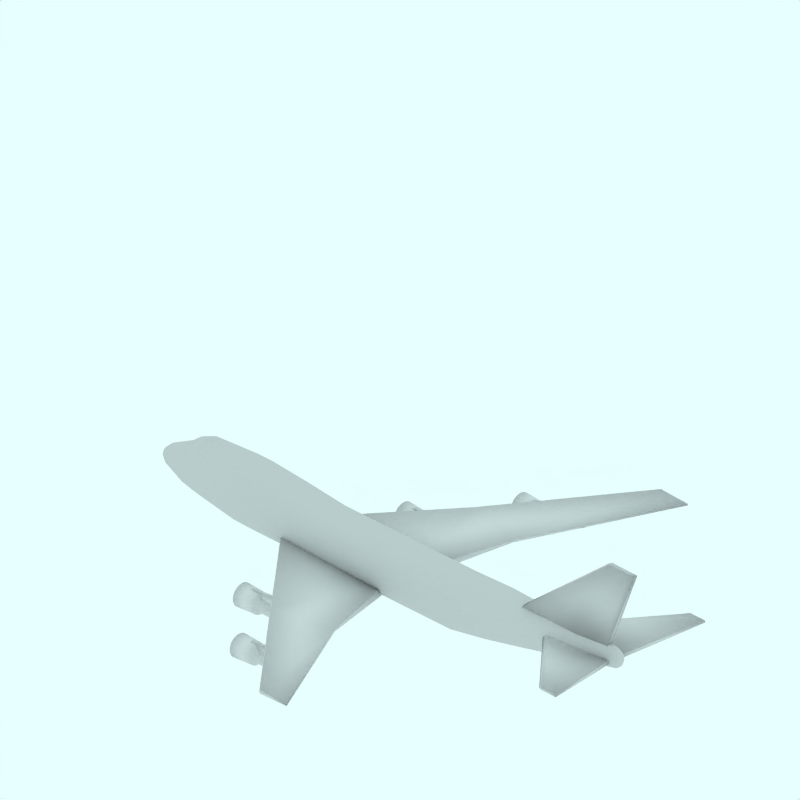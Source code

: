 # Source: Boeing_747_100_BOAC.blend  (saved by Blender 2.49.2; exported with 4.5.12 LTS)
import bpy
from mathutils import Matrix  # noqa: F401  (used for matrix-valued properties, if any)

bpy.ops.wm.read_factory_settings(use_empty=True)
scene = bpy.context.scene
scene.name = 'Scene'

# ---- collections
col_collection_1 = bpy.data.collections.new('Collection 1'); scene.collection.children.link(col_collection_1)
col_collection_2 = bpy.data.collections.new('Collection 2'); scene.collection.children.link(col_collection_2)
col_collection_2.hide_render = True
col_collection_2.hide_viewport = True
col_collection_3 = bpy.data.collections.new('Collection 3'); scene.collection.children.link(col_collection_3)
col_collection_3.hide_render = True
col_collection_3.hide_viewport = True
col_collection_4 = bpy.data.collections.new('Collection 4'); scene.collection.children.link(col_collection_4)
col_collection_4.hide_render = True
col_collection_4.hide_viewport = True

# ---- materials (node trees are filled in below, after node groups)
mat_ali = bpy.data.materials.new('Ali')
mat_ali.alpha_threshold = 0.0
mat_ali.diffuse_color = (0.85, 0.85, 0.85, 1.0)
mat_ali.roughness = 0.5
mat_ali.line_color = (0.0, 0.0, 0.0, 1.0)
mat_texface = bpy.data.materials.new('TexFace')
mat_texface.alpha_threshold = 0.0
mat_texface.roughness = 0.5
mat_texface.line_color = (0.0, 0.0, 0.0, 1.0)
mat_transparent = bpy.data.materials.new('Transparent')
mat_transparent.alpha_threshold = 0.0
mat_transparent.preview_render_type = 'FLAT'
mat_transparent.roughness = 0.5

# ---- material node trees

# ---- world
world_world = bpy.data.worlds.new('World'); scene.world = world_world
world_world.color = (0.9059, 1.0, 1.0)
world_world.use_sun_shadow = False
world_world.sun_shadow_jitter_overblur = 0.0
world_world.cycles.sampling_method = 'MANUAL'
world_world.cycles.sample_map_resolution = 256

# ---- cameras
cam_camera_001 = bpy.data.cameras.new('Camera.001')
cam_camera_001.type = 'ORTHO'
cam_camera_001.passepartout_alpha = 0.2
cam_camera_001.clip_end = 100.0
cam_camera_001.lens = 35.0
cam_camera_001.ortho_scale = 12.0
cam_camera_001.display_size = 5.91
cam_camera_001.show_passepartout = False
cam_camera_001.show_safe_areas = True
cam_camera_001.dof.focus_distance = 0.0
cam_camera_001.dof.aperture_fstop = 128.0

# ---- lights
light_lamp = bpy.data.lights.new('Lamp', 'SUN')
light_lamp.transmission_factor = 0.0
light_lamp.angle = 1.571
light_lamp.energy = 0.028
light_lamp.shadow_buffer_clip_start = 0.5
light_lamp.shadow_soft_size = 1.0
light_lamp.shadow_cascade_max_distance = 1000.0
light_lamp.cycles.use_multiple_importance_sampling = False

# ---- meshes
me_cube_004 = bpy.data.meshes.new('Cube.004')
me_cube_004.from_pydata([(0.9529, 3.01, 0.3991), (-0.3163, 3.01, 0.2224), (0.9529, 3.01, 0.4663), (-0.3163, 3.01, 0.3983), (0.9529, 2.951, 0.3991), (-0.3163, 2.951, 0.2224), (0.9529, 2.951, 0.4663), (-0.3163, 2.951, 0.3983), (0.4198, 3.01, 0.2224), (0.4198, 3.01, 0.4663), (0.4198, 2.951, 0.2224), (0.4198, 2.951, 0.4663)], [], [(4, 0, 2, 6), (7, 3, 1, 5), (0, 8, 9, 2), (8, 1, 3, 9), (8, 0, 4, 10), (10, 5, 1, 8), (7, 11, 9, 3), (11, 6, 2, 9)])
me_cube_004.polygons.foreach_set('use_smooth', [True] * 8)
me_cube_004.materials.append(mat_ali)
me_cube_004.use_remesh_preserve_volume = False
me_cube_004.use_remesh_preserve_attributes = False
me_cube_004.use_mirror_vertex_groups = False
me_cube_004.update()
me_cube_003 = bpy.data.meshes.new('Cube.003')
me_cube_003.from_pydata([(-0.3045, 1.743, 0.27), (-1.574, 1.743, 0.09332), (-0.3045, 1.743, 0.3372), (-1.574, 1.743, 0.2692), (-0.3045, 1.684, 0.27), (-1.574, 1.684, 0.09332), (-0.3045, 1.684, 0.3372), (-1.574, 1.684, 0.2692), (-0.8375, 1.743, 0.09332), (-0.8375, 1.743, 0.3372), (-0.8375, 1.684, 0.09332), (-0.8375, 1.684, 0.3372)], [], [(4, 0, 2, 6), (7, 3, 1, 5), (0, 8, 9, 2), (8, 1, 3, 9), (8, 0, 4, 10), (10, 5, 1, 8), (7, 11, 9, 3), (11, 6, 2, 9)])
me_cube_003.polygons.foreach_set('use_smooth', [True] * 8)
me_cube_003.materials.append(mat_ali)
me_cube_003.use_remesh_preserve_volume = False
me_cube_003.use_remesh_preserve_attributes = False
me_cube_003.use_mirror_vertex_groups = False
me_cube_003.update()
me_cylinder_002 = bpy.data.meshes.new('Cylinder.002')
me_cylinder_002.from_pydata([(-0.1268, 3.086, -0.4307), (-0.1089, 3.065, -0.4307), (-0.0956, 3.04, -0.4307), (-0.08741, 3.013, -0.4307), (-0.08464, 2.985, -0.4307), (-0.08741, 2.956, -0.4307), (-0.0956, 2.929, -0.4307), (-0.1089, 2.905, -0.4307), (-0.1268, 2.883, -0.4307), (-0.1486, 2.865, -0.4307), (-0.1735, 2.852, -0.4307), (-0.2005, 2.843, -0.4307), (-0.2286, 2.841, -0.4307), (-0.2567, 2.843, -0.4307), (-0.2837, 2.852, -0.4307), (-0.3086, 2.865, -0.4307), (-0.3305, 2.883, -0.4307), (-0.3484, 2.905, -0.4307), (-0.3617, 2.929, -0.4307), (-0.3699, 2.956, -0.4307), (-0.3726, 2.985, -0.4307), (-0.3699, 3.013, -0.4307), (-0.3617, 3.04, -0.4307), (-0.3484, 3.065, -0.4307), (-0.3305, 3.086, -0.4307), (-0.3086, 3.104, -0.4307), (-0.2837, 3.118, -0.4307), (-0.2567, 3.126, -0.4307), (-0.2286, 3.129, -0.4307), (-0.2005, 3.126, -0.4307), (-0.1735, 3.118, -0.4307), (-0.1486, 3.104, -0.4307), (-0.124, 3.055, 0.3995), (-0.1115, 3.04, 0.3995), (-0.1023, 3.023, 0.3995), (-0.09659, 3.004, 0.3995), (-0.09467, 2.985, 0.3995), (-0.09659, 2.965, 0.3995), (-0.1023, 2.946, 0.3995), (-0.1115, 2.929, 0.3995), (-0.124, 2.914, 0.3995), (-0.1391, 2.901, 0.3995), (-0.1564, 2.892, 0.3995), (-0.1752, 2.887, 0.3995), (-0.1947, 2.885, 0.3995), (-0.2142, 2.887, 0.3995), (-0.2329, 2.892, 0.3995), (-0.2502, 2.901, 0.3995), (-0.2654, 2.914, 0.3995), (-0.2778, 2.929, 0.3995), (-0.2871, 2.946, 0.3995), (-0.2927, 2.965, 0.3995), (-0.2947, 2.985, 0.3995), (-0.2927, 3.004, 0.3995), (-0.2871, 3.023, 0.3995), (-0.2778, 3.04, 0.3995), (-0.2654, 3.055, 0.3995), (-0.2502, 3.068, 0.3995), (-0.2329, 3.077, 0.3995), (-0.2142, 3.083, 0.3995), (-0.1947, 3.085, 0.3995), (-0.1752, 3.083, 0.3995), (-0.1564, 3.077, 0.3995), (-0.1391, 3.068, 0.3995), (-0.1947, 2.985, 0.5693), (-0.07898, 3.085, -0.03568), (-0.1014, 3.112, -0.03568), (-0.06234, 3.053, -0.03568), (-0.0521, 3.02, -0.03568), (-0.04864, 2.985, -0.03568), (-0.0521, 2.949, -0.03568), (-0.06234, 2.916, -0.03568), (-0.07898, 2.885, -0.03568), (-0.1014, 2.857, -0.03568), (-0.1286, 2.835, -0.03568), (-0.1598, 2.818, -0.03568), (-0.1935, 2.808, -0.03568), (-0.2286, 2.805, -0.03568), (-0.2638, 2.808, -0.03568), (-0.2975, 2.818, -0.03568), (-0.3286, 2.835, -0.03568), (-0.3559, 2.857, -0.03568), (-0.3783, 2.885, -0.03568), (-0.3949, 2.916, -0.03568), (-0.4052, 2.949, -0.03568), (-0.4086, 2.985, -0.03568), (-0.4052, 3.02, -0.03568), (-0.3949, 3.053, -0.03568), (-0.3783, 3.085, -0.03568), (-0.3559, 3.112, -0.03568), (-0.3286, 3.134, -0.03568), (-0.2975, 3.151, -0.03568), (-0.2638, 3.161, -0.03568), (-0.2286, 3.165, -0.03568), (-0.1935, 3.161, -0.03568), (-0.1598, 3.151, -0.03568), (-0.1286, 3.134, -0.03568), (-0.1221, 3.051, 0.009697), (-0.137, 3.069, 0.009697), (-0.111, 3.031, 0.009697), (-0.1042, 3.008, 0.009697), (-0.1018, 2.985, 0.009697), (-0.1042, 2.961, 0.009697), (-0.111, 2.939, 0.009697), (-0.1221, 2.918, 0.009697), (-0.137, 2.9, 0.009697), (-0.1552, 2.885, 0.009697), (-0.1759, 2.874, 0.009697), (-0.1984, 2.867, 0.009697), (-0.2218, 2.865, 0.009697), (-0.2453, 2.867, 0.009697), (-0.2678, 2.874, 0.009697), (-0.2885, 2.885, 0.009697), (-0.3067, 2.9, 0.009697), (-0.3216, 2.918, 0.009697), (-0.3327, 2.939, 0.009697), (-0.3395, 2.961, 0.009697), (-0.3418, 2.985, 0.009697), (-0.3395, 3.008, 0.009697), (-0.3327, 3.031, 0.009697), (-0.3216, 3.051, 0.009697), (-0.3067, 3.069, 0.009697), (-0.2885, 3.084, 0.009697), (-0.2678, 3.095, 0.009697), (-0.2453, 3.102, 0.009697), (-0.2218, 3.105, 0.009697), (-0.1984, 3.102, 0.009697), (-0.1759, 3.095, 0.009697), (-0.1552, 3.084, 0.009697), (-0.06251, 3.096, -0.4267), (-0.08736, 3.126, -0.4267), (-0.04405, 3.061, -0.4267), (-0.03268, 3.024, -0.4267), (-0.02884, 2.985, -0.4267), (-0.03268, 2.946, -0.4267), (-0.04405, 2.908, -0.4267), (-0.06251, 2.874, -0.4267), (-0.08736, 2.843, -0.4267), (-0.1176, 2.818, -0.4267), (-0.1522, 2.8, -0.4267), (-0.1897, 2.789, -0.4267), (-0.2286, 2.785, -0.4267), (-0.2676, 2.789, -0.4267), (-0.3051, 2.8, -0.4267), (-0.3396, 2.818, -0.4267), (-0.3699, 2.843, -0.4267), (-0.3948, 2.874, -0.4267), (-0.4132, 2.908, -0.4267), (-0.4246, 2.946, -0.4267), (-0.4284, 2.985, -0.4267), (-0.4246, 3.024, -0.4267), (-0.4132, 3.061, -0.4267), (-0.3948, 3.096, -0.4267), (-0.3699, 3.126, -0.4267), (-0.3396, 3.151, -0.4267), (-0.3051, 3.169, -0.4267), (-0.2676, 3.181, -0.4267), (-0.2286, 3.184, -0.4267), (-0.1897, 3.181, -0.4267), (-0.1522, 3.169, -0.4267), (-0.1176, 3.151, -0.4267), (-0.2286, 2.985, -0.3868), (-0.1486, 3.104, -0.3868), (-0.1735, 3.118, -0.3868), (-0.2005, 3.126, -0.3868), (-0.2286, 3.129, -0.3868), (-0.2567, 3.126, -0.3868), (-0.2837, 3.118, -0.3868), (-0.3086, 3.104, -0.3868), (-0.3305, 3.086, -0.3868), (-0.3484, 3.065, -0.3868), (-0.3617, 3.04, -0.3868), (-0.3699, 3.013, -0.3868), (-0.3726, 2.985, -0.3868), (-0.3699, 2.956, -0.3868), (-0.3617, 2.929, -0.3868), (-0.3484, 2.905, -0.3868), (-0.3305, 2.883, -0.3868), (-0.3086, 2.865, -0.3868), (-0.2837, 2.852, -0.3868), (-0.2567, 2.843, -0.3868), (-0.2286, 2.841, -0.3868), (-0.2005, 2.843, -0.3868), (-0.1735, 2.852, -0.3868), (-0.1486, 2.865, -0.3868), (-0.1268, 2.883, -0.3868), (-0.1089, 2.905, -0.3868), (-0.0956, 2.929, -0.3868), (-0.08741, 2.956, -0.3868), (-0.08464, 2.985, -0.3868), (-0.08741, 3.013, -0.3868), (-0.0956, 3.04, -0.3868), (-0.1089, 3.065, -0.3868), (-0.1268, 3.086, -0.3868)], [], [(64, 33, 32), (64, 34, 33), (64, 35, 34), (64, 36, 35), (64, 37, 36), (64, 38, 37), (64, 39, 38), (64, 40, 39), (64, 41, 40), (64, 42, 41), (64, 43, 42), (64, 44, 43), (64, 45, 44), (64, 46, 45), (64, 47, 46), (64, 48, 47), (64, 49, 48), (64, 50, 49), (64, 51, 50), (64, 52, 51), (64, 53, 52), (64, 54, 53), (64, 55, 54), (64, 56, 55), (64, 57, 56), (64, 58, 57), (64, 59, 58), (64, 60, 59), (64, 61, 60), (64, 62, 61), (64, 63, 62), (64, 32, 63), (66, 98, 97, 65), (98, 32, 33, 97), (65, 97, 99, 67), (97, 33, 34, 99), (67, 99, 100, 68), (99, 34, 35, 100), (68, 100, 101, 69), (100, 35, 36, 101), (69, 101, 102, 70), (101, 36, 37, 102), (70, 102, 103, 71), (102, 37, 38, 103), (71, 103, 104, 72), (103, 38, 39, 104), (72, 104, 105, 73), (104, 39, 40, 105), (73, 105, 106, 74), (105, 40, 41, 106), (74, 106, 107, 75), (106, 41, 42, 107), (75, 107, 108, 76), (107, 42, 43, 108), (76, 108, 109, 77), (108, 43, 44, 109), (77, 109, 110, 78), (109, 44, 45, 110), (78, 110, 111, 79), (110, 45, 46, 111), (79, 111, 112, 80), (111, 46, 47, 112), (80, 112, 113, 81), (112, 47, 48, 113), (81, 113, 114, 82), (113, 48, 49, 114), (82, 114, 115, 83), (114, 49, 50, 115), (83, 115, 116, 84), (115, 50, 51, 116), (84, 116, 117, 85), (116, 51, 52, 117), (85, 117, 118, 86), (117, 52, 53, 118), (86, 118, 119, 87), (118, 53, 54, 119), (87, 119, 120, 88), (119, 54, 55, 120), (88, 120, 121, 89), (120, 55, 56, 121), (89, 121, 122, 90), (121, 56, 57, 122), (90, 122, 123, 91), (122, 57, 58, 123), (91, 123, 124, 92), (123, 58, 59, 124), (92, 124, 125, 93), (124, 59, 60, 125), (93, 125, 126, 94), (125, 60, 61, 126), (94, 126, 127, 95), (126, 61, 62, 127), (95, 127, 128, 96), (127, 62, 63, 128), (32, 98, 128, 63), (98, 66, 96, 128), (0, 130, 129, 1), (130, 66, 65, 129), (1, 129, 131, 2), (129, 65, 67, 131), (2, 131, 132, 3), (131, 67, 68, 132), (3, 132, 133, 4), (132, 68, 69, 133), (4, 133, 134, 5), (133, 69, 70, 134), (5, 134, 135, 6), (134, 70, 71, 135), (6, 135, 136, 7), (135, 71, 72, 136), (7, 136, 137, 8), (136, 72, 73, 137), (8, 137, 138, 9), (137, 73, 74, 138), (9, 138, 139, 10), (138, 74, 75, 139), (10, 139, 140, 11), (139, 75, 76, 140), (11, 140, 141, 12), (140, 76, 77, 141), (12, 141, 142, 13), (141, 77, 78, 142), (13, 142, 143, 14), (142, 78, 79, 143), (14, 143, 144, 15), (143, 79, 80, 144), (15, 144, 145, 16), (144, 80, 81, 145), (16, 145, 146, 17), (145, 81, 82, 146), (17, 146, 147, 18), (146, 82, 83, 147), (18, 147, 148, 19), (147, 83, 84, 148), (19, 148, 149, 20), (148, 84, 85, 149), (20, 149, 150, 21), (149, 85, 86, 150), (21, 150, 151, 22), (150, 86, 87, 151), (22, 151, 152, 23), (151, 87, 88, 152), (23, 152, 153, 24), (152, 88, 89, 153), (24, 153, 154, 25), (153, 89, 90, 154), (25, 154, 155, 26), (154, 90, 91, 155), (26, 155, 156, 27), (155, 91, 92, 156), (27, 156, 157, 28), (156, 92, 93, 157), (28, 157, 158, 29), (157, 93, 94, 158), (29, 158, 159, 30), (158, 94, 95, 159), (30, 159, 160, 31), (159, 95, 96, 160), (66, 130, 160, 96), (130, 0, 31, 160), (31, 0, 193, 162), (30, 31, 162, 163), (29, 30, 163, 164), (28, 29, 164, 165), (27, 28, 165, 166), (26, 27, 166, 167), (25, 26, 167, 168), (24, 25, 168, 169), (23, 24, 169, 170), (22, 23, 170, 171), (21, 22, 171, 172), (20, 21, 172, 173), (19, 20, 173, 174), (18, 19, 174, 175), (17, 18, 175, 176), (16, 17, 176, 177), (15, 16, 177, 178), (14, 15, 178, 179), (13, 14, 179, 180), (12, 13, 180, 181), (11, 12, 181, 182), (10, 11, 182, 183), (9, 10, 183, 184), (8, 9, 184, 185), (7, 8, 185, 186), (6, 7, 186, 187), (5, 6, 187, 188), (4, 5, 188, 189), (3, 4, 189, 190), (2, 3, 190, 191), (1, 2, 191, 192), (0, 1, 192, 193), (161, 193, 192), (161, 192, 191), (161, 191, 190), (161, 190, 189), (161, 189, 188), (161, 188, 187), (161, 187, 186), (161, 186, 185), (161, 185, 184), (161, 184, 183), (161, 183, 182), (161, 182, 181), (161, 181, 180), (161, 180, 179), (161, 179, 178), (161, 178, 177), (161, 177, 176), (161, 176, 175), (161, 175, 174), (161, 174, 173), (161, 173, 172), (161, 172, 171), (161, 171, 170), (161, 170, 169), (161, 169, 168), (161, 168, 167), (161, 167, 166), (161, 166, 165), (161, 165, 164), (161, 164, 163), (161, 163, 162), (162, 193, 161)])
me_cylinder_002.polygons.foreach_set('use_smooth', [True] * 224)
me_cylinder_002.materials.append(mat_ali)
me_cylinder_002.use_remesh_preserve_volume = False
me_cylinder_002.use_remesh_preserve_attributes = False
me_cylinder_002.use_mirror_vertex_groups = False
me_cylinder_002.update()
me_cylinder_001 = bpy.data.meshes.new('Cylinder.001')
me_cylinder_001.from_pydata([(0.007524, 1.816, -1.636), (0.02543, 1.794, -1.636), (0.03874, 1.769, -1.636), (0.04693, 1.742, -1.636), (0.0497, 1.714, -1.636), (0.04693, 1.686, -1.636), (0.03874, 1.659, -1.636), (0.02543, 1.634, -1.636), (0.007524, 1.612, -1.636), (-0.0143, 1.594, -1.636), (-0.03919, 1.581, -1.636), (-0.06621, 1.573, -1.636), (-0.0943, 1.57, -1.636), (-0.1224, 1.573, -1.636), (-0.1494, 1.581, -1.636), (-0.1743, 1.594, -1.636), (-0.1961, 1.612, -1.636), (-0.214, 1.634, -1.636), (-0.2273, 1.659, -1.636), (-0.2355, 1.686, -1.636), (-0.2383, 1.714, -1.636), (-0.2355, 1.742, -1.636), (-0.2273, 1.769, -1.636), (-0.214, 1.794, -1.636), (-0.1961, 1.816, -1.636), (-0.1743, 1.834, -1.636), (-0.1494, 1.847, -1.636), (-0.1224, 1.855, -1.636), (-0.0943, 1.858, -1.636), (-0.06621, 1.855, -1.636), (-0.03919, 1.847, -1.636), (-0.0143, 1.834, -1.636), (0.01038, 1.785, -0.806), (0.02282, 1.769, -0.806), (0.03206, 1.752, -0.806), (0.03775, 1.733, -0.806), (0.03967, 1.714, -0.806), (0.03775, 1.694, -0.806), (0.03206, 1.676, -0.806), (0.02282, 1.658, -0.806), (0.01038, 1.643, -0.806), (-0.004769, 1.631, -0.806), (-0.02206, 1.621, -0.806), (-0.04082, 1.616, -0.806), (-0.06033, 1.614, -0.806), (-0.07984, 1.616, -0.806), (-0.09859, 1.621, -0.806), (-0.1159, 1.631, -0.806), (-0.131, 1.643, -0.806), (-0.1435, 1.658, -0.806), (-0.1527, 1.676, -0.806), (-0.1584, 1.694, -0.806), (-0.1603, 1.714, -0.806), (-0.1584, 1.733, -0.806), (-0.1527, 1.752, -0.806), (-0.1435, 1.769, -0.806), (-0.131, 1.785, -0.806), (-0.1159, 1.797, -0.806), (-0.0986, 1.806, -0.806), (-0.07984, 1.812, -0.806), (-0.06033, 1.814, -0.806), (-0.04082, 1.812, -0.806), (-0.02206, 1.806, -0.806), (-0.00477, 1.797, -0.806), (-0.06033, 1.714, -0.6362), (0.05537, 1.814, -1.241), (0.03298, 1.841, -1.241), (0.072, 1.783, -1.241), (0.08224, 1.749, -1.241), (0.0857, 1.714, -1.241), (0.08224, 1.679, -1.241), (0.072, 1.645, -1.241), (0.05536, 1.614, -1.241), (0.03298, 1.587, -1.241), (0.005703, 1.564, -1.241), (-0.02542, 1.548, -1.241), (-0.05918, 1.537, -1.241), (-0.0943, 1.534, -1.241), (-0.1294, 1.537, -1.241), (-0.1632, 1.548, -1.241), (-0.1943, 1.564, -1.241), (-0.2216, 1.587, -1.241), (-0.244, 1.614, -1.241), (-0.2606, 1.645, -1.241), (-0.2708, 1.679, -1.241), (-0.2743, 1.714, -1.241), (-0.2708, 1.749, -1.241), (-0.2606, 1.783, -1.241), (-0.244, 1.814, -1.241), (-0.2216, 1.841, -1.241), (-0.1943, 1.864, -1.241), (-0.1632, 1.88, -1.241), (-0.1294, 1.89, -1.241), (-0.0943, 1.894, -1.241), (-0.05918, 1.89, -1.241), (-0.02542, 1.88, -1.241), (0.005703, 1.864, -1.241), (0.01227, 1.781, -1.196), (-0.002652, 1.799, -1.196), (0.02336, 1.76, -1.196), (0.03019, 1.737, -1.196), (0.0325, 1.714, -1.196), (0.03019, 1.69, -1.196), (0.02336, 1.668, -1.196), (0.01227, 1.647, -1.196), (-0.002652, 1.629, -1.196), (-0.02084, 1.614, -1.196), (-0.04158, 1.603, -1.196), (-0.06409, 1.596, -1.196), (-0.0875, 1.594, -1.196), (-0.1109, 1.596, -1.196), (-0.1334, 1.603, -1.196), (-0.1542, 1.614, -1.196), (-0.1724, 1.629, -1.196), (-0.1873, 1.647, -1.196), (-0.1984, 1.668, -1.196), (-0.2052, 1.69, -1.196), (-0.2075, 1.714, -1.196), (-0.2052, 1.737, -1.196), (-0.1984, 1.76, -1.196), (-0.1873, 1.781, -1.196), (-0.1724, 1.799, -1.196), (-0.1542, 1.814, -1.196), (-0.1334, 1.825, -1.196), (-0.1109, 1.832, -1.196), (-0.08751, 1.834, -1.196), (-0.06409, 1.832, -1.196), (-0.04158, 1.825, -1.196), (-0.02084, 1.814, -1.196), (0.07183, 1.825, -1.632), (0.04698, 1.855, -1.632), (0.09029, 1.79, -1.632), (0.1017, 1.753, -1.632), (0.1055, 1.714, -1.632), (0.1017, 1.675, -1.632), (0.09029, 1.637, -1.632), (0.07183, 1.603, -1.632), (0.04698, 1.573, -1.632), (0.0167, 1.548, -1.632), (-0.01784, 1.529, -1.632), (-0.05532, 1.518, -1.632), (-0.0943, 1.514, -1.632), (-0.1333, 1.518, -1.632), (-0.1708, 1.529, -1.632), (-0.2053, 1.548, -1.632), (-0.2356, 1.573, -1.632), (-0.2604, 1.603, -1.632), (-0.2789, 1.637, -1.632), (-0.2903, 1.675, -1.632), (-0.2941, 1.714, -1.632), (-0.2903, 1.753, -1.632), (-0.2789, 1.79, -1.632), (-0.2604, 1.825, -1.632), (-0.2356, 1.855, -1.632), (-0.2053, 1.88, -1.632), (-0.1708, 1.898, -1.632), (-0.1333, 1.91, -1.632), (-0.0943, 1.914, -1.632), (-0.05532, 1.91, -1.632), (-0.01784, 1.898, -1.632), (0.0167, 1.88, -1.632), (-0.0943, 1.714, -1.592), (-0.0143, 1.834, -1.592), (-0.03919, 1.847, -1.592), (-0.06621, 1.855, -1.592), (-0.0943, 1.858, -1.592), (-0.1224, 1.855, -1.592), (-0.1494, 1.847, -1.592), (-0.1743, 1.834, -1.592), (-0.1961, 1.816, -1.592), (-0.214, 1.794, -1.592), (-0.2273, 1.769, -1.592), (-0.2355, 1.742, -1.592), (-0.2383, 1.714, -1.592), (-0.2355, 1.686, -1.592), (-0.2273, 1.659, -1.592), (-0.214, 1.634, -1.592), (-0.1961, 1.612, -1.592), (-0.1743, 1.594, -1.592), (-0.1494, 1.581, -1.592), (-0.1224, 1.573, -1.592), (-0.0943, 1.57, -1.592), (-0.06621, 1.573, -1.592), (-0.03919, 1.581, -1.592), (-0.0143, 1.594, -1.592), (0.007524, 1.612, -1.592), (0.02543, 1.634, -1.592), (0.03874, 1.659, -1.592), (0.04693, 1.686, -1.592), (0.0497, 1.714, -1.592), (0.04693, 1.742, -1.592), (0.03874, 1.769, -1.592), (0.02543, 1.794, -1.592), (0.007524, 1.816, -1.592)], [], [(64, 33, 32), (64, 34, 33), (64, 35, 34), (64, 36, 35), (64, 37, 36), (64, 38, 37), (64, 39, 38), (64, 40, 39), (64, 41, 40), (64, 42, 41), (64, 43, 42), (64, 44, 43), (64, 45, 44), (64, 46, 45), (64, 47, 46), (64, 48, 47), (64, 49, 48), (64, 50, 49), (64, 51, 50), (64, 52, 51), (64, 53, 52), (64, 54, 53), (64, 55, 54), (64, 56, 55), (64, 57, 56), (64, 58, 57), (64, 59, 58), (64, 60, 59), (64, 61, 60), (64, 62, 61), (64, 63, 62), (64, 32, 63), (66, 98, 97, 65), (98, 32, 33, 97), (65, 97, 99, 67), (97, 33, 34, 99), (67, 99, 100, 68), (99, 34, 35, 100), (68, 100, 101, 69), (100, 35, 36, 101), (69, 101, 102, 70), (101, 36, 37, 102), (70, 102, 103, 71), (102, 37, 38, 103), (71, 103, 104, 72), (103, 38, 39, 104), (72, 104, 105, 73), (104, 39, 40, 105), (73, 105, 106, 74), (105, 40, 41, 106), (74, 106, 107, 75), (106, 41, 42, 107), (75, 107, 108, 76), (107, 42, 43, 108), (76, 108, 109, 77), (108, 43, 44, 109), (77, 109, 110, 78), (109, 44, 45, 110), (78, 110, 111, 79), (110, 45, 46, 111), (79, 111, 112, 80), (111, 46, 47, 112), (80, 112, 113, 81), (112, 47, 48, 113), (81, 113, 114, 82), (113, 48, 49, 114), (82, 114, 115, 83), (114, 49, 50, 115), (83, 115, 116, 84), (115, 50, 51, 116), (84, 116, 117, 85), (116, 51, 52, 117), (85, 117, 118, 86), (117, 52, 53, 118), (86, 118, 119, 87), (118, 53, 54, 119), (87, 119, 120, 88), (119, 54, 55, 120), (88, 120, 121, 89), (120, 55, 56, 121), (89, 121, 122, 90), (121, 56, 57, 122), (90, 122, 123, 91), (122, 57, 58, 123), (91, 123, 124, 92), (123, 58, 59, 124), (92, 124, 125, 93), (124, 59, 60, 125), (93, 125, 126, 94), (125, 60, 61, 126), (94, 126, 127, 95), (126, 61, 62, 127), (95, 127, 128, 96), (127, 62, 63, 128), (32, 98, 128, 63), (98, 66, 96, 128), (0, 130, 129, 1), (130, 66, 65, 129), (1, 129, 131, 2), (129, 65, 67, 131), (2, 131, 132, 3), (131, 67, 68, 132), (3, 132, 133, 4), (132, 68, 69, 133), (4, 133, 134, 5), (133, 69, 70, 134), (5, 134, 135, 6), (134, 70, 71, 135), (6, 135, 136, 7), (135, 71, 72, 136), (7, 136, 137, 8), (136, 72, 73, 137), (8, 137, 138, 9), (137, 73, 74, 138), (9, 138, 139, 10), (138, 74, 75, 139), (10, 139, 140, 11), (139, 75, 76, 140), (11, 140, 141, 12), (140, 76, 77, 141), (12, 141, 142, 13), (141, 77, 78, 142), (13, 142, 143, 14), (142, 78, 79, 143), (14, 143, 144, 15), (143, 79, 80, 144), (15, 144, 145, 16), (144, 80, 81, 145), (16, 145, 146, 17), (145, 81, 82, 146), (17, 146, 147, 18), (146, 82, 83, 147), (18, 147, 148, 19), (147, 83, 84, 148), (19, 148, 149, 20), (148, 84, 85, 149), (20, 149, 150, 21), (149, 85, 86, 150), (21, 150, 151, 22), (150, 86, 87, 151), (22, 151, 152, 23), (151, 87, 88, 152), (23, 152, 153, 24), (152, 88, 89, 153), (24, 153, 154, 25), (153, 89, 90, 154), (25, 154, 155, 26), (154, 90, 91, 155), (26, 155, 156, 27), (155, 91, 92, 156), (27, 156, 157, 28), (156, 92, 93, 157), (28, 157, 158, 29), (157, 93, 94, 158), (29, 158, 159, 30), (158, 94, 95, 159), (30, 159, 160, 31), (159, 95, 96, 160), (66, 130, 160, 96), (130, 0, 31, 160), (31, 0, 193, 162), (30, 31, 162, 163), (29, 30, 163, 164), (28, 29, 164, 165), (27, 28, 165, 166), (26, 27, 166, 167), (25, 26, 167, 168), (24, 25, 168, 169), (23, 24, 169, 170), (22, 23, 170, 171), (21, 22, 171, 172), (20, 21, 172, 173), (19, 20, 173, 174), (18, 19, 174, 175), (17, 18, 175, 176), (16, 17, 176, 177), (15, 16, 177, 178), (14, 15, 178, 179), (13, 14, 179, 180), (12, 13, 180, 181), (11, 12, 181, 182), (10, 11, 182, 183), (9, 10, 183, 184), (8, 9, 184, 185), (7, 8, 185, 186), (6, 7, 186, 187), (5, 6, 187, 188), (4, 5, 188, 189), (3, 4, 189, 190), (2, 3, 190, 191), (1, 2, 191, 192), (0, 1, 192, 193), (161, 193, 192), (161, 192, 191), (161, 191, 190), (161, 190, 189), (161, 189, 188), (161, 188, 187), (161, 187, 186), (161, 186, 185), (161, 185, 184), (161, 184, 183), (161, 183, 182), (161, 182, 181), (161, 181, 180), (161, 180, 179), (161, 179, 178), (161, 178, 177), (161, 177, 176), (161, 176, 175), (161, 175, 174), (161, 174, 173), (161, 173, 172), (161, 172, 171), (161, 171, 170), (161, 170, 169), (161, 169, 168), (161, 168, 167), (161, 167, 166), (161, 166, 165), (161, 165, 164), (161, 164, 163), (161, 163, 162), (162, 193, 161)])
me_cylinder_001.polygons.foreach_set('use_smooth', [True] * 224)
me_cylinder_001.materials.append(mat_ali)
me_cylinder_001.use_remesh_preserve_volume = False
me_cylinder_001.use_remesh_preserve_attributes = False
me_cylinder_001.use_mirror_vertex_groups = False
me_cylinder_001.update()
me_cube_002 = bpy.data.meshes.new('Cube.002')
me_cube_002.from_pydata([(4.414, 0.05003, 0.9217), (2.604, 0.1172, 0.9217), (5.001, 0.03083, 2.416), (4.465, 0.04043, 2.416), (4.414, -2.98e-08, 0.9217), (2.576, 2.682e-07, 0.9217), (5.001, -5.662e-07, 2.416), (4.438, 1.788e-07, 2.416), (3.789, 0.1109, 0.9217), (4.81, 0.0341, 2.416), (3.789, 7.153e-08, 0.9217), (4.81, -3.129e-07, 2.416)], [], [(4, 0, 2, 6), (7, 3, 1, 5), (0, 8, 9, 2), (8, 1, 3, 9), (8, 0, 4, 10), (10, 5, 1, 8), (7, 11, 9, 3), (11, 6, 2, 9)])
me_cube_002.polygons.foreach_set('use_smooth', [True] * 8)
_uv = me_cube_002.uv_layers.new(name='UVTex')
_uv.uv.foreach_set('vector', [0.7577, 0.0, 0.7577, 0.0, 1.0, 1.0, 1.0, 1.0, 0.7678, 1.0, 0.7789, 1.0, 0.01118, 7.98e-08, 0.0, 7.98e-08, 0.7577, 0.0, 0.5001, 3.99e-08, 0.921, 1.0, 1.0, 1.0, 0.5001, 3.99e-08, 0.01118, 7.98e-08, 0.7789, 1.0, 0.921, 1.0, 0.5001, 3.99e-08, 0.7577, 0.0, 0.7577, 0.0, 0.5001, 3.99e-08, 0.5001, 3.99e-08, 0.0, 7.98e-08, 0.01118, 7.98e-08, 0.5001, 3.99e-08, 0.7678, 1.0, 0.921, 1.0, 0.921, 1.0, 0.7789, 1.0, 0.921, 1.0, 1.0, 1.0, 1.0, 1.0, 0.921, 1.0])
me_cube_002.materials.append(mat_texface)
me_cube_002.use_remesh_preserve_volume = False
me_cube_002.use_remesh_preserve_attributes = False
me_cube_002.use_mirror_vertex_groups = False
me_cube_002.update()
me_cube_001 = bpy.data.meshes.new('Cube.001')
me_cube_001.from_pydata([(4.887, 1.584, 0.9275), (4.493, 0.05005, 0.719), (3.131, 0.05005, 0.6861), (4.577, 1.584, 0.9275), (4.887, 1.584, 0.9616), (4.493, 0.05005, 0.7861), (3.131, 0.05005, 0.808), (4.577, 1.584, 0.9616), (4.493, 0.05005, 0.7489), (4.887, 1.584, 0.9451), (3.09, 0.05005, 0.7489), (4.536, 1.584, 0.9451)], [], [(0, 1, 2, 3), (4, 7, 6, 5), (0, 9, 8, 1), (9, 4, 5, 8), (1, 8, 10, 2), (8, 5, 6, 10), (2, 10, 11, 3), (10, 6, 7, 11), (4, 9, 11, 7), (9, 0, 3, 11)])
me_cube_001.polygons.foreach_set('use_smooth', [True] * 10)
me_cube_001.materials.append(mat_ali)
me_cube_001.use_remesh_preserve_volume = False
me_cube_001.use_remesh_preserve_attributes = False
me_cube_001.use_mirror_vertex_groups = False
me_cube_001.update()
me_cube = bpy.data.meshes.new('Cube')
me_cube.from_pydata([(1.848, 4.254, 0.6228), (-0.1198, 0.1706, 0.1309), (-2.326, 0.1706, 0.06081), (1.281, 4.254, 0.6111), (1.848, 4.254, 0.6503), (-0.1198, 0.1706, 0.2886), (-2.326, 0.1706, 0.3742), (1.281, 4.254, 0.6738), (0.5066, 1.893, 0.4012), (-0.5762, 2.166, 0.3895), (0.5066, 1.893, 0.4382), (-0.5762, 2.166, 0.4556), (-0.09007, 0.1706, 0.2117), (1.848, 4.254, 0.636), (-2.341, 0.1706, 0.2112), (1.266, 4.254, 0.6412), (0.5066, 1.893, 0.419), (-0.5917, 2.166, 0.4212)], [], [(0, 8, 9, 3), (8, 1, 2, 9), (7, 11, 10, 4), (11, 6, 5, 10), (1, 12, 14, 2), (12, 5, 6, 14), (4, 13, 15, 7), (13, 0, 3, 15), (0, 13, 16, 8), (13, 4, 10, 16), (5, 12, 16, 10), (12, 1, 8, 16), (11, 17, 14, 6), (17, 9, 2, 14), (7, 15, 17, 11), (15, 3, 9, 17)])
me_cube.polygons.foreach_set('use_smooth', [True] * 16)
me_cube.materials.append(mat_ali)
me_cube.use_remesh_preserve_volume = False
me_cube.use_remesh_preserve_attributes = False
me_cube.use_mirror_vertex_groups = False
me_cube.update()
me_cylinder = bpy.data.meshes.new('Cylinder')
me_cylinder.from_pydata([(-0.4455, 0.06109, -4.944), (-0.4336, 0.048, -4.944), (-0.4247, 0.03306, -4.944), (-0.4192, 0.01686, -4.944), (-0.4174, 1.058e-07, -4.944), (-0.4192, -0.01686, -4.944), (-0.4247, -0.03306, -4.944), (-0.4336, -0.048, -4.944), (-0.4455, -0.06109, -4.944), (-0.4601, -0.07184, -4.944), (-0.4767, -0.07982, -4.944), (-0.4947, -0.08474, -4.944), (-0.5134, -0.0864, -4.944), (-0.5321, -0.08474, -4.944), (-0.5501, -0.07982, -4.944), (-0.5667, -0.07184, -4.944), (-0.5813, -0.06109, -4.944), (-0.5932, -0.048, -4.944), (-0.6021, -0.03306, -4.944), (-0.6076, -0.01686, -4.944), (-0.6094, 1.827e-07, -4.944), (-0.6076, 0.01686, -4.944), (-0.6021, 0.03306, -4.944), (-0.5932, 0.048, -4.944), (-0.5813, 0.06109, -4.944), (-0.5667, 0.07184, -4.944), (-0.5501, 0.07982, -4.944), (-0.5321, 0.08474, -4.944), (-0.5134, 0.0864, -4.944), (-0.4947, 0.08474, -4.944), (-0.4767, 0.07982, -4.944), (-0.4601, 0.07184, -4.944), (-0.8006, 0.03394, 4.708), (-0.7899, 0.02667, 4.708), (-0.7819, 0.01837, 4.708), (-0.777, 0.009364, 4.708), (-0.7753, -1.078e-07, 4.708), (-0.777, -0.009364, 4.708), (-0.7819, -0.01837, 4.708), (-0.7899, -0.02667, 4.708), (-0.8006, -0.03394, 4.708), (-0.8137, -0.03991, 4.708), (-0.8286, -0.04435, 4.708), (-0.8448, -0.04708, 4.708), (-0.8617, -0.048, 4.708), (-0.8786, -0.04708, 4.708), (-0.8948, -0.04435, 4.708), (-0.9097, -0.03991, 4.708), (-0.9228, -0.03394, 4.708), (-0.9335, -0.02667, 4.708), (-0.9415, -0.01837, 4.708), (-0.9464, -0.009365, 4.708), (-0.9481, -1.97e-07, 4.708), (-0.9464, 0.009364, 4.708), (-0.9415, 0.01837, 4.708), (-0.9335, 0.02667, 4.708), (-0.9228, 0.03394, 4.708), (-0.9097, 0.03991, 4.708), (-0.8948, 0.04435, 4.708), (-0.8786, 0.04708, 4.708), (-0.8617, 0.048, 4.708), (-0.8448, 0.04708, 4.708), (-0.8286, 0.04435, 4.708), (-0.8137, 0.03991, 4.708), (-0.5134, 0.0, -4.992), (-0.8617, 0.0, 4.73), (-0.1143, 0.2667, -1.492), (-0.174, 0.3394, -1.492), (-0.06994, 0.1837, -1.492), (-0.04263, 0.09364, -1.492), (-0.03341, -3.648e-07, -1.492), (-0.04263, -0.09364, -1.492), (-0.06994, -0.1837, -1.492), (-0.1143, -0.2667, -1.492), (-0.174, -0.3394, -1.492), (-0.2467, -0.3991, -1.492), (-0.3297, -0.4435, -1.492), (-0.4198, -0.4708, -1.492), (-0.5134, -0.48, -1.492), (-0.607, -0.4708, -1.492), (-0.6971, -0.4435, -1.492), (-0.7801, -0.3991, -1.492), (-0.8528, -0.3394, -1.492), (-0.9125, -0.2667, -1.492), (-0.9569, -0.1837, -1.492), (-0.9842, -0.09364, -1.492), (-0.9934, -4.127e-07, -1.492), (-0.9842, 0.09364, -1.492), (-0.9569, 0.1837, -1.492), (-0.9125, 0.2667, -1.492), (-0.8528, 0.3394, -1.492), (-0.7801, 0.3991, -1.492), (-0.6971, 0.4435, -1.492), (-0.607, 0.4708, -1.492), (-0.5134, 0.48, -1.492), (-0.4198, 0.4708, -1.492), (-0.3297, 0.4435, -1.492), (-0.2467, 0.3991, -1.492), (-0.1143, 0.2667, 1.339), (-0.174, 0.3394, 1.339), (-0.06994, 0.1837, 1.339), (-0.04263, 0.09364, 1.339), (-0.0334, -6.891e-07, 1.339), (-0.04263, -0.09364, 1.339), (-0.06994, -0.1837, 1.339), (-0.1143, -0.2667, 1.339), (-0.174, -0.3394, 1.339), (-0.2467, -0.3991, 1.339), (-0.3297, -0.4435, 1.339), (-0.4198, -0.4708, 1.339), (-0.5134, -0.48, 1.339), (-0.607, -0.4708, 1.339), (-0.6971, -0.4435, 1.339), (-0.7801, -0.3991, 1.339), (-0.8528, -0.3394, 1.339), (-0.9125, -0.2667, 1.339), (-0.9569, -0.1837, 1.339), (-0.9842, -0.09364, 1.339), (-0.9934, -1.121e-06, 1.339), (-0.9842, 0.09364, 1.339), (-0.9569, 0.1837, 1.339), (-0.9125, 0.2667, 1.339), (-0.8528, 0.3394, 1.339), (-0.7801, 0.3991, 1.339), (-0.6971, 0.4435, 1.339), (-0.6071, 0.4708, 1.339), (-0.5134, 0.48, 1.339), (-0.4198, 0.4708, 1.339), (-0.3297, 0.4435, 1.339), (-0.2467, 0.3991, 1.339), (-0.2441, 0.2667, 2.068), (-0.2956, 0.3394, 2.068), (-0.2058, 0.1837, 2.068), (-0.1823, 0.09364, 2.068), (-0.1743, -7.727e-07, 2.068), (-0.1823, -0.09364, 2.068), (-0.2058, -0.1837, 2.068), (-0.2441, -0.2667, 2.068), (-0.2956, -0.3394, 2.068), (-0.3583, -0.3991, 2.068), (-0.4299, -0.4435, 2.068), (-0.5075, -0.4708, 2.068), (-0.5883, -0.48, 2.068), (-0.669, -0.4708, 2.068), (-0.7467, -0.4435, 2.068), (-0.8183, -0.3991, 2.068), (-0.881, -0.3394, 2.068), (-0.9325, -0.2667, 2.068), (-0.9707, -0.1837, 2.068), (-0.9943, -0.09364, 2.068), (-1.002, -1.304e-06, 2.068), (-0.9943, 0.09364, 2.068), (-0.9707, 0.1837, 2.068), (-0.9325, 0.2667, 2.068), (-0.881, 0.3394, 2.068), (-0.8183, 0.3991, 2.068), (-0.7467, 0.4435, 2.068), (-0.669, 0.4708, 2.068), (-0.5883, 0.48, 2.068), (-0.5075, 0.4708, 2.068), (-0.4299, 0.4435, 2.068), (-0.3583, 0.3991, 2.068), (-0.3792, 0.2133, 2.827), (-0.4221, 0.2715, 2.827), (-0.3473, 0.1469, 2.827), (-0.3276, 0.07491, 2.827), (-0.321, -6.877e-07, 2.827), (-0.3276, -0.07492, 2.827), (-0.3473, -0.147, 2.827), (-0.3792, -0.2133, 2.827), (-0.4221, -0.2715, 2.827), (-0.4744, -0.3193, 2.827), (-0.5341, -0.3548, 2.827), (-0.5989, -0.3766, 2.827), (-0.6662, -0.384, 2.827), (-0.7336, -0.3766, 2.827), (-0.7983, -0.3548, 2.827), (-0.858, -0.3193, 2.827), (-0.9103, -0.2715, 2.827), (-0.9533, -0.2133, 2.827), (-0.9852, -0.147, 2.827), (-1.005, -0.07492, 2.827), (-1.011, -1.195e-06, 2.827), (-1.005, 0.07491, 2.827), (-0.9852, 0.1469, 2.827), (-0.9533, 0.2133, 2.827), (-0.9103, 0.2715, 2.827), (-0.858, 0.3193, 2.827), (-0.7983, 0.3548, 2.827), (-0.7336, 0.3766, 2.827), (-0.6662, 0.384, 2.827), (-0.5989, 0.3766, 2.827), (-0.5341, 0.3548, 2.827), (-0.4744, 0.3193, 2.827), (-0.7162, 0.036, 4.635), (-0.7365, 0.04582, 4.635), (-0.7011, 0.0248, 4.635), (-0.6918, 0.01264, 4.635), (-0.6886, -1.368e-07, 4.635), (-0.6918, -0.01264, 4.635), (-0.7011, -0.0248, 4.635), (-0.7162, -0.036, 4.635), (-0.7365, -0.04582, 4.635), (-0.7612, -0.05388, 4.635), (-0.7894, -0.05987, 4.635), (-0.8201, -0.06355, 4.635), (-0.8519, -0.0648, 4.635), (-0.8838, -0.06355, 4.635), (-0.9144, -0.05987, 4.635), (-0.9426, -0.05388, 4.635), (-0.9674, -0.04582, 4.635), (-0.9877, -0.036, 4.635), (-1.003, -0.0248, 4.635), (-1.012, -0.01264, 4.635), (-1.015, -2.469e-07, 4.635), (-1.012, 0.01264, 4.635), (-1.003, 0.0248, 4.635), (-0.9877, 0.036, 4.635), (-0.9674, 0.04582, 4.635), (-0.9426, 0.05388, 4.635), (-0.9144, 0.05987, 4.635), (-0.8838, 0.06355, 4.635), (-0.8519, 0.0648, 4.635), (-0.8201, 0.06355, 4.635), (-0.7894, 0.05987, 4.635), (-0.7612, 0.05388, 4.635), (-0.6914, 0.04132, 4.581), (-0.7146, 0.05259, 4.581), (-0.6742, 0.02846, 4.581), (-0.6636, 0.01451, 4.581), (-0.66, -1.533e-07, 4.581), (-0.6636, -0.01451, 4.581), (-0.6742, -0.02846, 4.581), (-0.6914, -0.04132, 4.581), (-0.7146, -0.05259, 4.581), (-0.7428, -0.06184, 4.581), (-0.775, -0.06871, 4.581), (-0.81, -0.07295, 4.581), (-0.8463, -0.07438, 4.581), (-0.8827, -0.07295, 4.581), (-0.9177, -0.06871, 4.581), (-0.9499, -0.06184, 4.581), (-0.9781, -0.05259, 4.581), (-1.001, -0.04132, 4.581), (-1.019, -0.02846, 4.581), (-1.029, -0.01451, 4.581), (-1.033, -2.754e-07, 4.581), (-1.029, 0.01451, 4.581), (-1.019, 0.02846, 4.581), (-1.001, 0.04132, 4.581), (-0.9781, 0.05259, 4.581), (-0.9499, 0.06184, 4.581), (-0.9177, 0.06871, 4.581), (-0.8827, 0.07295, 4.581), (-0.8464, 0.07438, 4.581), (-0.81, 0.07295, 4.581), (-0.775, 0.06871, 4.581), (-0.7428, 0.06184, 4.581), (-0.7594, 0.03049, 4.691), (-0.7741, 0.03881, 4.691), (-0.7485, 0.021, 4.691), (-0.7417, 0.01071, 4.691), (-0.7395, -1.197e-07, 4.691), (-0.7417, -0.01071, 4.691), (-0.7485, -0.021, 4.691), (-0.7594, -0.03049, 4.691), (-0.7741, -0.03881, 4.691), (-0.792, -0.04564, 4.691), (-0.8124, -0.05071, 4.691), (-0.8346, -0.05383, 4.691), (-0.8577, -0.05489, 4.691), (-0.8808, -0.05383, 4.691), (-0.9029, -0.05071, 4.691), (-0.9234, -0.04564, 4.691), (-0.9413, -0.03881, 4.691), (-0.956, -0.03049, 4.691), (-0.9669, -0.021, 4.691), (-0.9736, -0.01071, 4.691), (-0.9759, -2.175e-07, 4.691), (-0.9736, 0.01071, 4.691), (-0.9669, 0.021, 4.691), (-0.956, 0.03049, 4.691), (-0.9413, 0.03881, 4.691), (-0.9234, 0.04564, 4.691), (-0.9029, 0.05071, 4.691), (-0.8808, 0.05383, 4.691), (-0.8577, 0.05489, 4.691), (-0.8346, 0.05383, 4.691), (-0.8124, 0.05071, 4.691), (-0.792, 0.04564, 4.691), (-0.1281, 0.256, -3.277), (-0.1979, 0.3258, -3.277), (-0.0762, 0.1763, -3.277), (-0.04424, 0.0899, -3.277), (-0.03345, -1.546e-07, -3.277), (-0.04424, -0.0899, -3.277), (-0.0762, -0.1763, -3.277), (-0.1281, -0.256, -3.277), (-0.1979, -0.3258, -3.277), (-0.283, -0.3831, -3.277), (-0.3801, -0.4257, -3.277), (-0.4855, -0.4519, -3.277), (-0.595, -0.4608, -3.277), (-0.7046, -0.4519, -3.277), (-0.81, -0.4257, -3.277), (-0.9071, -0.3831, -3.277), (-0.9922, -0.3258, -3.277), (-1.062, -0.256, -3.277), (-1.114, -0.1763, -3.277), (-1.146, -0.0899, -3.277), (-1.157, 3.206e-08, -3.277), (-1.146, 0.0899, -3.277), (-1.114, 0.1763, -3.277), (-1.062, 0.256, -3.277), (-0.9922, 0.3258, -3.277), (-0.9071, 0.3831, -3.277), (-0.81, 0.4257, -3.277), (-0.7046, 0.4519, -3.277), (-0.595, 0.4608, -3.277), (-0.4855, 0.4519, -3.277), (-0.3801, 0.4257, -3.277), (-0.283, 0.3831, -3.277), (-0.259, 0.168, -4.417), (-0.3038, 0.2138, -4.417), (-0.2257, 0.1157, -4.417), (-0.2053, 0.059, -4.417), (-0.1983, 7.895e-09, -4.417), (-0.2053, -0.059, -4.417), (-0.2257, -0.1157, -4.417), (-0.259, -0.168, -4.417), (-0.3038, -0.2138, -4.417), (-0.3583, -0.2514, -4.417), (-0.4206, -0.2794, -4.417), (-0.4881, -0.2966, -4.417), (-0.5583, -0.3024, -4.417), (-0.6286, -0.2966, -4.417), (-0.6961, -0.2794, -4.417), (-0.7583, -0.2514, -4.417), (-0.8129, -0.2138, -4.417), (-0.8577, -0.168, -4.417), (-0.8909, -0.1157, -4.417), (-0.9114, -0.059, -4.417), (-0.9183, 2.279e-07, -4.417), (-0.9114, 0.059, -4.417), (-0.8909, 0.1157, -4.417), (-0.8577, 0.168, -4.417), (-0.8129, 0.2138, -4.417), (-0.7583, 0.2514, -4.417), (-0.6961, 0.2794, -4.417), (-0.6286, 0.2966, -4.417), (-0.5583, 0.3024, -4.417), (-0.4881, 0.2966, -4.417), (-0.4206, 0.2794, -4.417), (-0.3583, 0.2514, -4.417), (-0.2112, 0.208, -4.041), (-0.2738, 0.2647, -4.041), (-0.1646, 0.1433, -4.041), (-0.1359, 0.07304, -4.041), (-0.1262, -4.442e-08, -4.041), (-0.1359, -0.07304, -4.041), (-0.1646, -0.1433, -4.041), (-0.2112, -0.208, -4.041), (-0.2738, -0.2647, -4.041), (-0.3502, -0.3113, -4.041), (-0.4374, -0.3459, -4.041), (-0.5319, -0.3672, -4.041), (-0.6302, -0.3744, -4.041), (-0.7285, -0.3672, -4.041), (-0.8231, -0.3459, -4.041), (-0.9102, -0.3113, -4.041), (-0.9866, -0.2647, -4.041), (-1.049, -0.208, -4.041), (-1.096, -0.1433, -4.041), (-1.125, -0.07304, -4.041), (-1.134, 1.881e-07, -4.041), (-1.125, 0.07304, -4.041), (-1.096, 0.1433, -4.041), (-1.049, 0.208, -4.041), (-0.9866, 0.2647, -4.041), (-0.9102, 0.3113, -4.041), (-0.8231, 0.3459, -4.041), (-0.7285, 0.3672, -4.041), (-0.6302, 0.3744, -4.041), (-0.5319, 0.3672, -4.041), (-0.4373, 0.3459, -4.041), (-0.3502, 0.3113, -4.041), (-0.1273, 0.2667, -2.965), (-0.1965, 0.3394, -2.965), (-0.07583, 0.1837, -2.965), (-0.04414, 0.09364, -2.965), (-0.03345, -1.96e-07, -2.965), (-0.04414, -0.09364, -2.965), (-0.07583, -0.1837, -2.965), (-0.1273, -0.2667, -2.965), (-0.1965, -0.3394, -2.965), (-0.2809, -0.3991, -2.965), (-0.3772, -0.4435, -2.965), (-0.4816, -0.4708, -2.965), (-0.5902, -0.48, -2.965), (-0.6989, -0.4708, -2.965), (-0.8033, -0.4435, -2.965), (-0.8996, -0.3991, -2.965), (-0.984, -0.3394, -2.965), (-1.053, -0.2667, -2.965), (-1.105, -0.1837, -2.965), (-1.136, -0.09364, -2.965), (-1.147, -4.403e-08, -2.965), (-1.136, 0.09364, -2.965), (-1.105, 0.1837, -2.965), (-1.053, 0.2667, -2.965), (-0.984, 0.3394, -2.965), (-0.8996, 0.3991, -2.965), (-0.8033, 0.4435, -2.965), (-0.6989, 0.4708, -2.965), (-0.5902, 0.48, -2.965), (-0.4816, 0.4708, -2.965), (-0.3772, 0.4435, -2.965), (-0.2809, 0.3991, -2.965), (-0.3762, 0.09334, -4.834), (-0.3988, 0.1188, -4.834), (-0.3594, 0.06429, -4.834), (-0.3491, 0.03278, -4.834), (-0.3456, 8.715e-08, -4.834), (-0.3491, -0.03278, -4.834), (-0.3594, -0.06429, -4.834), (-0.3762, -0.09334, -4.834), (-0.3988, -0.1188, -4.834), (-0.4264, -0.1397, -4.834), (-0.4578, -0.1552, -4.834), (-0.4919, -0.1648, -4.834), (-0.5273, -0.168, -4.834), (-0.5628, -0.1648, -4.834), (-0.5969, -0.1552, -4.834), (-0.6283, -0.1397, -4.834), (-0.6558, -0.1188, -4.834), (-0.6784, -0.09334, -4.834), (-0.6952, -0.06429, -4.834), (-0.7056, -0.03277, -4.834), (-0.7091, 2.31e-07, -4.834), (-0.7056, 0.03278, -4.834), (-0.6952, 0.06429, -4.834), (-0.6784, 0.09334, -4.834), (-0.6558, 0.1188, -4.834), (-0.6283, 0.1397, -4.834), (-0.5969, 0.1552, -4.834), (-0.5628, 0.1648, -4.834), (-0.5273, 0.168, -4.834), (-0.4919, 0.1648, -4.834), (-0.4578, 0.1552, -4.834), (-0.4264, 0.1397, -4.834), (-0.2338, 0.1867, -4.252), (-0.2891, 0.2376, -4.252), (-0.1928, 0.1286, -4.252), (-0.1675, 0.06555, -4.252), (-0.1589, -1.639e-08, -4.252), (-0.1675, -0.06555, -4.252), (-0.1928, -0.1286, -4.252), (-0.2338, -0.1867, -4.252), (-0.2891, -0.2376, -4.252), (-0.3565, -0.2794, -4.252), (-0.4333, -0.3104, -4.252), (-0.5167, -0.3295, -4.252), (-0.6034, -0.336, -4.252), (-0.6902, -0.3295, -4.252), (-0.7736, -0.3104, -4.252), (-0.8504, -0.2794, -4.252), (-0.9178, -0.2376, -4.252), (-0.9731, -0.1867, -4.252), (-1.014, -0.1286, -4.252), (-1.039, -0.06555, -4.252), (-1.048, 2.124e-07, -4.252), (-1.039, 0.06555, -4.252), (-1.014, 0.1286, -4.252), (-0.9731, 0.1867, -4.252), (-0.9178, 0.2376, -4.252), (-0.8504, 0.2794, -4.252), (-0.7736, 0.3104, -4.252), (-0.6902, 0.3295, -4.252), (-0.6034, 0.336, -4.252), (-0.5167, 0.3295, -4.252), (-0.4333, 0.3104, -4.252), (-0.3565, 0.2794, -4.252), (-0.1224, 0.2667, -2.302), (-0.1881, 0.3394, -2.302), (-0.07362, 0.1837, -2.302), (-0.04358, 0.09364, -2.302), (-0.03343, -2.72e-07, -2.302), (-0.04358, -0.09364, -2.302), (-0.07362, -0.1837, -2.302), (-0.1224, -0.2667, -2.302), (-0.1881, -0.3394, -2.302), (-0.2681, -0.3991, -2.302), (-0.3594, -0.4435, -2.302), (-0.4584, -0.4708, -2.302), (-0.5614, -0.48, -2.302), (-0.6644, -0.4708, -2.302), (-0.7635, -0.4435, -2.302), (-0.8548, -0.3991, -2.302), (-0.9348, -0.3394, -2.302), (-1.0, -0.2667, -2.302), (-1.049, -0.1837, -2.302), (-1.079, -0.09364, -2.302), (-1.089, -2.099e-07, -2.302), (-1.079, 0.09364, -2.302), (-1.049, 0.1837, -2.302), (-1.0, 0.2667, -2.302), (-0.9348, 0.3394, -2.302), (-0.8548, 0.3991, -2.302), (-0.7635, 0.4435, -2.302), (-0.6644, 0.4708, -2.302), (-0.5614, 0.48, -2.302), (-0.4584, 0.4708, -2.302), (-0.3594, 0.4435, -2.302), (-0.2681, 0.3991, -2.302)], [], [(64, 0, 1), (65, 33, 32), (64, 1, 2), (65, 34, 33), (64, 2, 3), (65, 35, 34), (64, 3, 4), (65, 36, 35), (64, 4, 5), (65, 37, 36), (64, 5, 6), (65, 38, 37), (64, 6, 7), (65, 39, 38), (64, 7, 8), (65, 40, 39), (64, 8, 9), (65, 41, 40), (64, 9, 10), (65, 42, 41), (64, 10, 11), (65, 43, 42), (64, 11, 12), (65, 44, 43), (64, 12, 13), (65, 45, 44), (64, 13, 14), (65, 46, 45), (64, 14, 15), (65, 47, 46), (64, 15, 16), (65, 48, 47), (64, 16, 17), (65, 49, 48), (64, 17, 18), (65, 50, 49), (64, 18, 19), (65, 51, 50), (64, 19, 20), (65, 52, 51), (64, 20, 21), (65, 53, 52), (64, 21, 22), (65, 54, 53), (64, 22, 23), (65, 55, 54), (64, 23, 24), (65, 56, 55), (64, 24, 25), (65, 57, 56), (64, 25, 26), (65, 58, 57), (64, 26, 27), (65, 59, 58), (64, 27, 28), (65, 60, 59), (64, 28, 29), (65, 61, 60), (64, 29, 30), (65, 62, 61), (64, 30, 31), (65, 63, 62), (31, 0, 64), (65, 32, 63), (67, 99, 98, 66), (66, 98, 100, 68), (68, 100, 101, 69), (69, 101, 102, 70), (70, 102, 103, 71), (71, 103, 104, 72), (72, 104, 105, 73), (73, 105, 106, 74), (74, 106, 107, 75), (75, 107, 108, 76), (76, 108, 109, 77), (77, 109, 110, 78), (78, 110, 111, 79), (79, 111, 112, 80), (80, 112, 113, 81), (81, 113, 114, 82), (82, 114, 115, 83), (83, 115, 116, 84), (84, 116, 117, 85), (85, 117, 118, 86), (86, 118, 119, 87), (87, 119, 120, 88), (88, 120, 121, 89), (89, 121, 122, 90), (90, 122, 123, 91), (91, 123, 124, 92), (92, 124, 125, 93), (93, 125, 126, 94), (94, 126, 127, 95), (95, 127, 128, 96), (96, 128, 129, 97), (99, 67, 97, 129), (99, 131, 130, 98), (98, 130, 132, 100), (100, 132, 133, 101), (101, 133, 134, 102), (102, 134, 135, 103), (103, 135, 136, 104), (104, 136, 137, 105), (105, 137, 138, 106), (106, 138, 139, 107), (107, 139, 140, 108), (108, 140, 141, 109), (109, 141, 142, 110), (110, 142, 143, 111), (111, 143, 144, 112), (112, 144, 145, 113), (113, 145, 146, 114), (114, 146, 147, 115), (115, 147, 148, 116), (116, 148, 149, 117), (117, 149, 150, 118), (118, 150, 151, 119), (119, 151, 152, 120), (120, 152, 153, 121), (121, 153, 154, 122), (122, 154, 155, 123), (123, 155, 156, 124), (124, 156, 157, 125), (125, 157, 158, 126), (126, 158, 159, 127), (127, 159, 160, 128), (128, 160, 161, 129), (131, 99, 129, 161), (131, 163, 162, 130), (130, 162, 164, 132), (132, 164, 165, 133), (133, 165, 166, 134), (134, 166, 167, 135), (135, 167, 168, 136), (136, 168, 169, 137), (137, 169, 170, 138), (138, 170, 171, 139), (139, 171, 172, 140), (140, 172, 173, 141), (141, 173, 174, 142), (142, 174, 175, 143), (143, 175, 176, 144), (144, 176, 177, 145), (145, 177, 178, 146), (146, 178, 179, 147), (147, 179, 180, 148), (148, 180, 181, 149), (149, 181, 182, 150), (150, 182, 183, 151), (151, 183, 184, 152), (152, 184, 185, 153), (153, 185, 186, 154), (154, 186, 187, 155), (155, 187, 188, 156), (156, 188, 189, 157), (157, 189, 190, 158), (158, 190, 191, 159), (159, 191, 192, 160), (160, 192, 193, 161), (163, 131, 161, 193), (163, 227, 226, 162), (227, 195, 194, 226), (162, 226, 228, 164), (226, 194, 196, 228), (164, 228, 229, 165), (228, 196, 197, 229), (165, 229, 230, 166), (229, 197, 198, 230), (166, 230, 231, 167), (230, 198, 199, 231), (167, 231, 232, 168), (231, 199, 200, 232), (168, 232, 233, 169), (232, 200, 201, 233), (169, 233, 234, 170), (233, 201, 202, 234), (170, 234, 235, 171), (234, 202, 203, 235), (171, 235, 236, 172), (235, 203, 204, 236), (172, 236, 237, 173), (236, 204, 205, 237), (173, 237, 238, 174), (237, 205, 206, 238), (174, 238, 239, 175), (238, 206, 207, 239), (175, 239, 240, 176), (239, 207, 208, 240), (176, 240, 241, 177), (240, 208, 209, 241), (177, 241, 242, 178), (241, 209, 210, 242), (178, 242, 243, 179), (242, 210, 211, 243), (179, 243, 244, 180), (243, 211, 212, 244), (180, 244, 245, 181), (244, 212, 213, 245), (181, 245, 246, 182), (245, 213, 214, 246), (182, 246, 247, 183), (246, 214, 215, 247), (183, 247, 248, 184), (247, 215, 216, 248), (184, 248, 249, 185), (248, 216, 217, 249), (185, 249, 250, 186), (249, 217, 218, 250), (186, 250, 251, 187), (250, 218, 219, 251), (187, 251, 252, 188), (251, 219, 220, 252), (188, 252, 253, 189), (252, 220, 221, 253), (189, 253, 254, 190), (253, 221, 222, 254), (190, 254, 255, 191), (254, 222, 223, 255), (191, 255, 256, 192), (255, 223, 224, 256), (192, 256, 257, 193), (256, 224, 225, 257), (195, 227, 257, 225), (227, 163, 193, 257), (195, 259, 258, 194), (259, 32, 33, 258), (194, 258, 260, 196), (258, 33, 34, 260), (196, 260, 261, 197), (260, 34, 35, 261), (197, 261, 262, 198), (261, 35, 36, 262), (198, 262, 263, 199), (262, 36, 37, 263), (199, 263, 264, 200), (263, 37, 38, 264), (200, 264, 265, 201), (264, 38, 39, 265), (201, 265, 266, 202), (265, 39, 40, 266), (202, 266, 267, 203), (266, 40, 41, 267), (203, 267, 268, 204), (267, 41, 42, 268), (204, 268, 269, 205), (268, 42, 43, 269), (205, 269, 270, 206), (269, 43, 44, 270), (206, 270, 271, 207), (270, 44, 45, 271), (207, 271, 272, 208), (271, 45, 46, 272), (208, 272, 273, 209), (272, 46, 47, 273), (209, 273, 274, 210), (273, 47, 48, 274), (210, 274, 275, 211), (274, 48, 49, 275), (211, 275, 276, 212), (275, 49, 50, 276), (212, 276, 277, 213), (276, 50, 51, 277), (213, 277, 278, 214), (277, 51, 52, 278), (214, 278, 279, 215), (278, 52, 53, 279), (215, 279, 280, 216), (279, 53, 54, 280), (216, 280, 281, 217), (280, 54, 55, 281), (217, 281, 282, 218), (281, 55, 56, 282), (218, 282, 283, 219), (282, 56, 57, 283), (219, 283, 284, 220), (283, 57, 58, 284), (220, 284, 285, 221), (284, 58, 59, 285), (221, 285, 286, 222), (285, 59, 60, 286), (222, 286, 287, 223), (286, 60, 61, 287), (223, 287, 288, 224), (287, 61, 62, 288), (224, 288, 289, 225), (288, 62, 63, 289), (32, 259, 289, 63), (259, 195, 225, 289), (355, 291, 290, 354), (354, 290, 292, 356), (356, 292, 293, 357), (357, 293, 294, 358), (358, 294, 295, 359), (359, 295, 296, 360), (360, 296, 297, 361), (361, 297, 298, 362), (362, 298, 299, 363), (363, 299, 300, 364), (364, 300, 301, 365), (365, 301, 302, 366), (366, 302, 303, 367), (367, 303, 304, 368), (368, 304, 305, 369), (369, 305, 306, 370), (370, 306, 307, 371), (371, 307, 308, 372), (372, 308, 309, 373), (373, 309, 310, 374), (374, 310, 311, 375), (375, 311, 312, 376), (376, 312, 313, 377), (377, 313, 314, 378), (378, 314, 315, 379), (379, 315, 316, 380), (380, 316, 317, 381), (381, 317, 318, 382), (382, 318, 319, 383), (383, 319, 320, 384), (384, 320, 321, 385), (291, 355, 385, 321), (291, 387, 386, 290), (290, 386, 388, 292), (292, 388, 389, 293), (293, 389, 390, 294), (294, 390, 391, 295), (295, 391, 392, 296), (296, 392, 393, 297), (297, 393, 394, 298), (298, 394, 395, 299), (299, 395, 396, 300), (300, 396, 397, 301), (301, 397, 398, 302), (302, 398, 399, 303), (303, 399, 400, 304), (304, 400, 401, 305), (305, 401, 402, 306), (306, 402, 403, 307), (307, 403, 404, 308), (308, 404, 405, 309), (309, 405, 406, 310), (310, 406, 407, 311), (311, 407, 408, 312), (312, 408, 409, 313), (313, 409, 410, 314), (314, 410, 411, 315), (315, 411, 412, 316), (316, 412, 413, 317), (317, 413, 414, 318), (318, 414, 415, 319), (319, 415, 416, 320), (320, 416, 417, 321), (387, 291, 321, 417), (0, 419, 418, 1), (419, 323, 322, 418), (1, 418, 420, 2), (418, 322, 324, 420), (2, 420, 421, 3), (420, 324, 325, 421), (3, 421, 422, 4), (421, 325, 326, 422), (4, 422, 423, 5), (422, 326, 327, 423), (5, 423, 424, 6), (423, 327, 328, 424), (6, 424, 425, 7), (424, 328, 329, 425), (7, 425, 426, 8), (425, 329, 330, 426), (8, 426, 427, 9), (426, 330, 331, 427), (9, 427, 428, 10), (427, 331, 332, 428), (10, 428, 429, 11), (428, 332, 333, 429), (11, 429, 430, 12), (429, 333, 334, 430), (12, 430, 431, 13), (430, 334, 335, 431), (13, 431, 432, 14), (431, 335, 336, 432), (14, 432, 433, 15), (432, 336, 337, 433), (15, 433, 434, 16), (433, 337, 338, 434), (16, 434, 435, 17), (434, 338, 339, 435), (17, 435, 436, 18), (435, 339, 340, 436), (18, 436, 437, 19), (436, 340, 341, 437), (19, 437, 438, 20), (437, 341, 342, 438), (20, 438, 439, 21), (438, 342, 343, 439), (21, 439, 440, 22), (439, 343, 344, 440), (22, 440, 441, 23), (440, 344, 345, 441), (23, 441, 442, 24), (441, 345, 346, 442), (24, 442, 443, 25), (442, 346, 347, 443), (25, 443, 444, 26), (443, 347, 348, 444), (26, 444, 445, 27), (444, 348, 349, 445), (27, 445, 446, 28), (445, 349, 350, 446), (28, 446, 447, 29), (446, 350, 351, 447), (29, 447, 448, 30), (447, 351, 352, 448), (30, 448, 449, 31), (448, 352, 353, 449), (323, 419, 449, 353), (419, 0, 31, 449), (323, 451, 450, 322), (451, 355, 354, 450), (322, 450, 452, 324), (450, 354, 356, 452), (324, 452, 453, 325), (452, 356, 357, 453), (325, 453, 454, 326), (453, 357, 358, 454), (326, 454, 455, 327), (454, 358, 359, 455), (327, 455, 456, 328), (455, 359, 360, 456), (328, 456, 457, 329), (456, 360, 361, 457), (329, 457, 458, 330), (457, 361, 362, 458), (330, 458, 459, 331), (458, 362, 363, 459), (331, 459, 460, 332), (459, 363, 364, 460), (332, 460, 461, 333), (460, 364, 365, 461), (333, 461, 462, 334), (461, 365, 366, 462), (334, 462, 463, 335), (462, 366, 367, 463), (335, 463, 464, 336), (463, 367, 368, 464), (336, 464, 465, 337), (464, 368, 369, 465), (337, 465, 466, 338), (465, 369, 370, 466), (338, 466, 467, 339), (466, 370, 371, 467), (339, 467, 468, 340), (467, 371, 372, 468), (340, 468, 469, 341), (468, 372, 373, 469), (341, 469, 470, 342), (469, 373, 374, 470), (342, 470, 471, 343), (470, 374, 375, 471), (343, 471, 472, 344), (471, 375, 376, 472), (344, 472, 473, 345), (472, 376, 377, 473), (345, 473, 474, 346), (473, 377, 378, 474), (346, 474, 475, 347), (474, 378, 379, 475), (347, 475, 476, 348), (475, 379, 380, 476), (348, 476, 477, 349), (476, 380, 381, 477), (349, 477, 478, 350), (477, 381, 382, 478), (350, 478, 479, 351), (478, 382, 383, 479), (351, 479, 480, 352), (479, 383, 384, 480), (352, 480, 481, 353), (480, 384, 385, 481), (355, 451, 481, 385), (451, 323, 353, 481), (387, 483, 482, 386), (483, 67, 66, 482), (386, 482, 484, 388), (482, 66, 68, 484), (388, 484, 485, 389), (484, 68, 69, 485), (389, 485, 486, 390), (485, 69, 70, 486), (390, 486, 487, 391), (486, 70, 71, 487), (391, 487, 488, 392), (487, 71, 72, 488), (392, 488, 489, 393), (488, 72, 73, 489), (393, 489, 490, 394), (489, 73, 74, 490), (394, 490, 491, 395), (490, 74, 75, 491), (395, 491, 492, 396), (491, 75, 76, 492), (396, 492, 493, 397), (492, 76, 77, 493), (397, 493, 494, 398), (493, 77, 78, 494), (398, 494, 495, 399), (494, 78, 79, 495), (399, 495, 496, 400), (495, 79, 80, 496), (400, 496, 497, 401), (496, 80, 81, 497), (401, 497, 498, 402), (497, 81, 82, 498), (402, 498, 499, 403), (498, 82, 83, 499), (403, 499, 500, 404), (499, 83, 84, 500), (404, 500, 501, 405), (500, 84, 85, 501), (405, 501, 502, 406), (501, 85, 86, 502), (406, 502, 503, 407), (502, 86, 87, 503), (407, 503, 504, 408), (503, 87, 88, 504), (408, 504, 505, 409), (504, 88, 89, 505), (409, 505, 506, 410), (505, 89, 90, 506), (410, 506, 507, 411), (506, 90, 91, 507), (411, 507, 508, 412), (507, 91, 92, 508), (412, 508, 509, 413), (508, 92, 93, 509), (413, 509, 510, 414), (509, 93, 94, 510), (414, 510, 511, 415), (510, 94, 95, 511), (415, 511, 512, 416), (511, 95, 96, 512), (416, 512, 513, 417), (512, 96, 97, 513), (67, 483, 513, 97), (483, 387, 417, 513)])
me_cylinder.polygons.foreach_set('use_smooth', [True] * 544)
_uv = me_cylinder.uv_layers.new(name='UVTex')
_uv.uv.foreach_set('vector', [0.0, 0.4273, 0.00492, 0.3669, 0.00492, 0.3563, 1.0, 0.7374, 0.9977, 0.6735, 0.9977, 0.683, 0.0, 0.4273, 0.00492, 0.3563, 0.00492, 0.3484, 1.0, 0.7374, 0.9977, 0.6663, 0.9977, 0.6735, 0.0, 0.4273, 0.00492, 0.3484, 0.00492, 0.3435, 1.0, 0.7374, 0.9977, 0.662, 0.9977, 0.6663, 0.0, 0.4273, 0.00492, 0.3435, 0.00492, 0.3419, 1.0, 0.7374, 0.9977, 0.6605, 0.9977, 0.662, 0.0, 0.4273, 0.00492, 0.3419, 0.00492, 0.3435, 1.0, 0.7374, 0.9977, 0.662, 0.9977, 0.6605, 0.0, 0.4273, 0.00492, 0.3435, 0.00492, 0.3484, 1.0, 0.7374, 0.9977, 0.6663, 0.9977, 0.662, 0.0, 0.4273, 0.00492, 0.3484, 0.00492, 0.3563, 1.0, 0.7374, 0.9977, 0.6735, 0.9977, 0.6663, 0.0, 0.4273, 0.00492, 0.3563, 0.00492, 0.3669, 1.0, 0.7374, 0.9977, 0.683, 0.9977, 0.6735, 0.0, 0.4273, 0.00492, 0.3669, 0.00492, 0.3799, 1.0, 0.7374, 0.9977, 0.6947, 0.9977, 0.683, 0.0, 0.4273, 0.00492, 0.3799, 0.00492, 0.3946, 1.0, 0.7374, 0.9977, 0.708, 0.9977, 0.6947, 0.0, 0.4273, 0.00492, 0.3946, 0.00492, 0.4107, 1.0, 0.7374, 0.9977, 0.7224, 0.9977, 0.708, 0.0, 0.4273, 0.00492, 0.4107, 0.00492, 0.4273, 1.0, 0.7374, 0.9977, 0.7374, 0.9977, 0.7224, 0.0, 0.4273, 0.00492, 0.4273, 0.00492, 0.444, 1.0, 0.7374, 0.9977, 0.7524, 0.9977, 0.7374, 0.0, 0.4273, 0.00492, 0.444, 0.00492, 0.46, 1.0, 0.7374, 0.9977, 0.7668, 0.9977, 0.7524, 0.0, 0.4273, 0.00492, 0.46, 0.00492, 0.4748, 1.0, 0.7374, 0.9977, 0.7801, 0.9977, 0.7668, 0.0, 0.4273, 0.00492, 0.4748, 0.00492, 0.4878, 1.0, 0.7374, 0.9977, 0.7918, 0.9977, 0.7801, 0.0, 0.4273, 0.00492, 0.4878, 0.00492, 0.4984, 1.0, 0.7374, 0.9977, 0.8014, 0.9977, 0.7918, 0.0, 0.4273, 0.00492, 0.4984, 0.00492, 0.5063, 1.0, 0.7374, 0.9977, 0.8085, 0.9977, 0.8014, 0.0, 0.4273, 0.00492, 0.5063, 0.00492, 0.5112, 1.0, 0.7374, 0.9977, 0.8129, 0.9977, 0.8085, 0.0, 0.4273, 0.00492, 0.5112, 0.00492, 0.5128, 1.0, 0.7374, 0.9977, 0.8143, 0.9977, 0.8129, 0.0, 0.4273, 0.00492, 0.5128, 0.00492, 0.5112, 1.0, 0.7374, 0.9977, 0.8129, 0.9977, 0.8143, 0.0, 0.4273, 0.00492, 0.5112, 0.00492, 0.5063, 1.0, 0.7374, 0.9977, 0.8085, 0.9977, 0.8129, 0.0, 0.4273, 0.00492, 0.5063, 0.00492, 0.4984, 1.0, 0.7374, 0.9977, 0.8014, 0.9977, 0.8085, 0.0, 0.4273, 0.00492, 0.4984, 0.00492, 0.4878, 1.0, 0.7374, 0.9977, 0.7918, 0.9977, 0.8014, 0.0, 0.4273, 0.00492, 0.4878, 0.00492, 0.4748, 1.0, 0.7374, 0.9977, 0.7801, 0.9977, 0.7918, 0.0, 0.4273, 0.00492, 0.4748, 0.00492, 0.46, 1.0, 0.7374, 0.9977, 0.7668, 0.9977, 0.7801, 0.0, 0.4273, 0.00492, 0.46, 0.00492, 0.444, 1.0, 0.7374, 0.9977, 0.7524, 0.9977, 0.7668, 0.0, 0.4273, 0.00492, 0.444, 0.00492, 0.4273, 1.0, 0.7374, 0.9977, 0.7374, 0.9977, 0.7524, 0.0, 0.4273, 0.00492, 0.4273, 0.00492, 0.4107, 1.0, 0.7374, 0.9977, 0.7224, 0.9977, 0.7374, 0.0, 0.4273, 0.00492, 0.4107, 0.00492, 0.3946, 1.0, 0.7374, 0.9977, 0.708, 0.9977, 0.7224, 0.0, 0.4273, 0.00492, 0.3946, 0.00492, 0.3799, 1.0, 0.7374, 0.9977, 0.6947, 0.9977, 0.708, 0.00492, 0.3799, 0.00492, 0.3669, 0.0, 0.4273, 1.0, 0.7374, 0.9977, 0.683, 0.9977, 0.6947, 0.36, 0.1252, 0.6512, 0.1252, 0.6512, 0.07202, 0.36, 0.07202, 0.36, 0.07202, 0.6512, 0.07202, 0.6512, 0.03253, 0.36, 0.03253, 0.36, 0.03253, 0.6512, 0.03253, 0.6512, 0.008211, 0.36, 0.008211, 0.36, 0.008211, 0.6512, 0.008211, 0.6512, 0.0, 0.36, 2.156e-07, 0.36, 2.156e-07, 0.6512, 0.0, 0.6512, 0.008211, 0.36, 0.008211, 0.36, 0.008211, 0.6512, 0.008211, 0.6512, 0.03253, 0.36, 0.03253, 0.36, 0.03253, 0.6512, 0.03253, 0.6512, 0.07202, 0.36, 0.07202, 0.36, 0.07202, 0.6512, 0.07202, 0.6512, 0.1252, 0.36, 0.1252, 0.36, 0.1252, 0.6512, 0.1252, 0.6512, 0.1899, 0.36, 0.1899, 0.36, 0.1899, 0.6512, 0.1899, 0.6512, 0.2638, 0.36, 0.2638, 0.36, 0.2638, 0.6512, 0.2638, 0.6512, 0.344, 0.36, 0.344, 0.36, 0.344, 0.6512, 0.344, 0.6512, 0.4273, 0.36, 0.4273, 0.36, 0.4273, 0.6512, 0.4273, 0.6512, 0.5107, 0.36, 0.5107, 0.36, 0.5107, 0.6512, 0.5107, 0.6512, 0.5909, 0.36, 0.5909, 0.36, 0.5909, 0.6512, 0.5909, 0.6512, 0.6647, 0.36, 0.6647, 0.36, 0.6647, 0.6512, 0.6647, 0.6512, 0.7295, 0.36, 0.7295, 0.36, 0.7295, 0.6512, 0.7295, 0.6512, 0.7826, 0.36, 0.7826, 0.36, 0.7826, 0.6512, 0.7826, 0.6512, 0.8221, 0.36, 0.8221, 0.36, 0.8221, 0.6512, 0.8221, 0.6512, 0.8465, 0.36, 0.8465, 0.36, 0.8465, 0.6512, 0.8465, 0.6512, 0.8547, 0.36, 0.8547, 0.36, 0.8547, 0.6512, 0.8547, 0.6512, 0.8465, 0.36, 0.8465, 0.36, 0.8465, 0.6512, 0.8465, 0.6512, 0.8221, 0.36, 0.8221, 0.36, 0.8221, 0.6512, 0.8221, 0.6512, 0.7826, 0.36, 0.7826, 0.36, 0.7826, 0.6512, 0.7826, 0.6512, 0.7295, 0.36, 0.7295, 0.36, 0.7295, 0.6512, 0.7295, 0.6512, 0.6647, 0.36, 0.6647, 0.36, 0.6647, 0.6512, 0.6647, 0.6512, 0.5909, 0.36, 0.5909, 0.36, 0.5909, 0.6512, 0.5909, 0.6512, 0.5107, 0.36, 0.5107, 0.36, 0.5107, 0.6512, 0.5107, 0.6512, 0.4273, 0.36, 0.4273, 0.36, 0.4273, 0.6512, 0.4273, 0.6512, 0.344, 0.36, 0.344, 0.36, 0.344, 0.6512, 0.344, 0.6512, 0.2638, 0.36, 0.2638, 0.36, 0.2638, 0.6512, 0.2638, 0.6512, 0.1899, 0.36, 0.1899, 0.6512, 0.1252, 0.36, 0.1252, 0.36, 0.1899, 0.6512, 0.1899, 0.6512, 0.1252, 0.7262, 0.2334, 0.7262, 0.1876, 0.6512, 0.07202, 0.6512, 0.07202, 0.7262, 0.1876, 0.7262, 0.1535, 0.6512, 0.03253, 0.6512, 0.03253, 0.7262, 0.1535, 0.7262, 0.1325, 0.6512, 0.008211, 0.6512, 0.008211, 0.7262, 0.1325, 0.7262, 0.1255, 0.6512, 0.0, 0.6512, 0.0, 0.7262, 0.1255, 0.7262, 0.1325, 0.6512, 0.008211, 0.6512, 0.008211, 0.7262, 0.1325, 0.7262, 0.1535, 0.6512, 0.03253, 0.6512, 0.03253, 0.7262, 0.1535, 0.7262, 0.1876, 0.6512, 0.07202, 0.6512, 0.07202, 0.7262, 0.1876, 0.7262, 0.2334, 0.6512, 0.1252, 0.6512, 0.1252, 0.7262, 0.2334, 0.7262, 0.2893, 0.6512, 0.1899, 0.6512, 0.1899, 0.7262, 0.2893, 0.7262, 0.353, 0.6512, 0.2638, 0.6512, 0.2638, 0.7262, 0.353, 0.7262, 0.4221, 0.6512, 0.344, 0.6512, 0.344, 0.7262, 0.4221, 0.7262, 0.494, 0.6512, 0.4273, 0.6512, 0.4273, 0.7262, 0.494, 0.7262, 0.5659, 0.6512, 0.5107, 0.6512, 0.5107, 0.7262, 0.5659, 0.7262, 0.635, 0.6512, 0.5909, 0.6512, 0.5909, 0.7262, 0.635, 0.7262, 0.6987, 0.6512, 0.6647, 0.6512, 0.6647, 0.7262, 0.6987, 0.7262, 0.7546, 0.6512, 0.7295, 0.6512, 0.7295, 0.7262, 0.7546, 0.7262, 0.8004, 0.6512, 0.7826, 0.6512, 0.7826, 0.7262, 0.8004, 0.7262, 0.8345, 0.6512, 0.8221, 0.6512, 0.8221, 0.7262, 0.8345, 0.7262, 0.8555, 0.6512, 0.8465, 0.6512, 0.8465, 0.7262, 0.8555, 0.7262, 0.8625, 0.6512, 0.8547, 0.6512, 0.8547, 0.7262, 0.8625, 0.7262, 0.8555, 0.6512, 0.8465, 0.6512, 0.8465, 0.7262, 0.8555, 0.7262, 0.8345, 0.6512, 0.8221, 0.6512, 0.8221, 0.7262, 0.8345, 0.7262, 0.8004, 0.6512, 0.7826, 0.6512, 0.7826, 0.7262, 0.8004, 0.7262, 0.7546, 0.6512, 0.7295, 0.6512, 0.7295, 0.7262, 0.7546, 0.7262, 0.6987, 0.6512, 0.6647, 0.6512, 0.6647, 0.7262, 0.6987, 0.7262, 0.635, 0.6512, 0.5909, 0.6512, 0.5909, 0.7262, 0.635, 0.7262, 0.5659, 0.6512, 0.5107, 0.6512, 0.5107, 0.7262, 0.5659, 0.7262, 0.494, 0.6512, 0.4273, 0.6512, 0.4273, 0.7262, 0.494, 0.7262, 0.4221, 0.6512, 0.344, 0.6512, 0.344, 0.7262, 0.4221, 0.7262, 0.353, 0.6512, 0.2638, 0.6512, 0.2638, 0.7262, 0.353, 0.7262, 0.2893, 0.6512, 0.1899, 0.7262, 0.2334, 0.6512, 0.1252, 0.6512, 0.1899, 0.7262, 0.2893, 0.7262, 0.2334, 0.8042, 0.346, 0.8042, 0.3078, 0.7262, 0.1876, 0.7262, 0.1876, 0.8042, 0.3078, 0.8042, 0.2794, 0.7262, 0.1535, 0.7262, 0.1535, 0.8042, 0.2794, 0.8042, 0.2619, 0.7262, 0.1325, 0.7262, 0.1325, 0.8042, 0.2619, 0.8042, 0.256, 0.7262, 0.1255, 0.7262, 0.1255, 0.8042, 0.256, 0.8042, 0.2619, 0.7262, 0.1325, 0.7262, 0.1325, 0.8042, 0.2619, 0.8042, 0.2794, 0.7262, 0.1535, 0.7262, 0.1535, 0.8042, 0.2794, 0.8042, 0.3078, 0.7262, 0.1876, 0.7262, 0.1876, 0.8042, 0.3078, 0.8042, 0.346, 0.7262, 0.2334, 0.7262, 0.2334, 0.8042, 0.346, 0.8042, 0.3926, 0.7262, 0.2893, 0.7262, 0.2893, 0.8042, 0.3926, 0.8042, 0.4458, 0.7262, 0.353, 0.7262, 0.353, 0.8042, 0.4458, 0.8042, 0.5034, 0.7262, 0.4221, 0.7262, 0.4221, 0.8042, 0.5034, 0.8042, 0.5634, 0.7262, 0.494, 0.7262, 0.494, 0.8042, 0.5634, 0.8042, 0.6233, 0.7262, 0.5659, 0.7262, 0.5659, 0.8042, 0.6233, 0.8042, 0.681, 0.7262, 0.635, 0.7262, 0.635, 0.8042, 0.681, 0.8042, 0.7341, 0.7262, 0.6987, 0.7262, 0.6987, 0.8042, 0.7341, 0.8042, 0.7807, 0.7262, 0.7546, 0.7262, 0.7546, 0.8042, 0.7807, 0.8042, 0.8189, 0.7262, 0.8004, 0.7262, 0.8004, 0.8042, 0.8189, 0.8042, 0.8473, 0.7262, 0.8345, 0.7262, 0.8345, 0.8042, 0.8473, 0.8042, 0.8648, 0.7262, 0.8555, 0.7262, 0.8555, 0.8042, 0.8648, 0.8042, 0.8707, 0.7262, 0.8625, 0.7262, 0.8625, 0.8042, 0.8707, 0.8042, 0.8648, 0.7262, 0.8555, 0.7262, 0.8555, 0.8042, 0.8648, 0.8042, 0.8473, 0.7262, 0.8345, 0.7262, 0.8345, 0.8042, 0.8473, 0.8042, 0.8189, 0.7262, 0.8004, 0.7262, 0.8004, 0.8042, 0.8189, 0.8042, 0.7807, 0.7262, 0.7546, 0.7262, 0.7546, 0.8042, 0.7807, 0.8042, 0.7341, 0.7262, 0.6987, 0.7262, 0.6987, 0.8042, 0.7341, 0.8042, 0.681, 0.7262, 0.635, 0.7262, 0.635, 0.8042, 0.681, 0.8042, 0.6233, 0.7262, 0.5659, 0.7262, 0.5659, 0.8042, 0.6233, 0.8042, 0.5634, 0.7262, 0.494, 0.7262, 0.494, 0.8042, 0.5634, 0.8042, 0.5034, 0.7262, 0.4221, 0.7262, 0.4221, 0.8042, 0.5034, 0.8042, 0.4458, 0.7262, 0.353, 0.7262, 0.353, 0.8042, 0.4458, 0.8042, 0.3926, 0.7262, 0.2893, 0.8042, 0.346, 0.7262, 0.2334, 0.7262, 0.2893, 0.8042, 0.3926, 0.8042, 0.346, 0.9846, 0.6064, 0.9846, 0.5858, 0.8042, 0.3078, 0.9846, 0.6064, 0.9902, 0.6259, 0.9902, 0.6078, 0.9846, 0.5858, 0.8042, 0.3078, 0.9846, 0.5858, 0.9846, 0.5705, 0.8042, 0.2794, 0.9846, 0.5858, 0.9902, 0.6078, 0.9902, 0.5944, 0.9846, 0.5705, 0.8042, 0.2794, 0.9846, 0.5705, 0.9846, 0.561, 0.8042, 0.2619, 0.9846, 0.5705, 0.9902, 0.5944, 0.9902, 0.5861, 0.9846, 0.561, 0.8042, 0.2619, 0.9846, 0.561, 0.9846, 0.5579, 0.8042, 0.256, 0.9846, 0.561, 0.9902, 0.5861, 0.9902, 0.5833, 0.9846, 0.5579, 0.8042, 0.256, 0.9846, 0.5579, 0.9846, 0.561, 0.8042, 0.2619, 0.9846, 0.5579, 0.9902, 0.5833, 0.9902, 0.5861, 0.9846, 0.561, 0.8042, 0.2619, 0.9846, 0.561, 0.9846, 0.5705, 0.8042, 0.2794, 0.9846, 0.561, 0.9902, 0.5861, 0.9902, 0.5944, 0.9846, 0.5705, 0.8042, 0.2794, 0.9846, 0.5705, 0.9846, 0.5858, 0.8042, 0.3078, 0.9846, 0.5705, 0.9902, 0.5944, 0.9902, 0.6078, 0.9846, 0.5858, 0.8042, 0.3078, 0.9846, 0.5858, 0.9846, 0.6064, 0.8042, 0.346, 0.9846, 0.5858, 0.9902, 0.6078, 0.9902, 0.6259, 0.9846, 0.6064, 0.8042, 0.346, 0.9846, 0.6064, 0.9846, 0.6316, 0.8042, 0.3926, 0.9846, 0.6064, 0.9902, 0.6259, 0.9902, 0.6479, 0.9846, 0.6316, 0.8042, 0.3926, 0.9846, 0.6316, 0.9846, 0.6603, 0.8042, 0.4458, 0.9846, 0.6316, 0.9902, 0.6479, 0.9902, 0.6731, 0.9846, 0.6603, 0.8042, 0.4458, 0.9846, 0.6603, 0.9846, 0.6914, 0.8042, 0.5034, 0.9846, 0.6603, 0.9902, 0.6731, 0.9902, 0.7003, 0.9846, 0.6914, 0.8042, 0.5034, 0.9846, 0.6914, 0.9846, 0.7237, 0.8042, 0.5634, 0.9846, 0.6914, 0.9902, 0.7003, 0.9902, 0.7287, 0.9846, 0.7237, 0.8042, 0.5634, 0.9846, 0.7237, 0.9846, 0.7561, 0.8042, 0.6233, 0.9846, 0.7237, 0.9902, 0.7287, 0.9902, 0.7571, 0.9846, 0.7561, 0.8042, 0.6233, 0.9846, 0.7561, 0.9846, 0.7872, 0.8042, 0.681, 0.9846, 0.7561, 0.9902, 0.7571, 0.9902, 0.7843, 0.9846, 0.7872, 0.8042, 0.681, 0.9846, 0.7872, 0.9846, 0.8159, 0.8042, 0.7341, 0.9846, 0.7872, 0.9902, 0.7843, 0.9902, 0.8095, 0.9846, 0.8159, 0.8042, 0.7341, 0.9846, 0.8159, 0.9846, 0.841, 0.8042, 0.7807, 0.9846, 0.8159, 0.9902, 0.8095, 0.9902, 0.8315, 0.9846, 0.841, 0.8042, 0.7807, 0.9846, 0.841, 0.9846, 0.8617, 0.8042, 0.8189, 0.9846, 0.841, 0.9902, 0.8315, 0.9902, 0.8496, 0.9846, 0.8617, 0.8042, 0.8189, 0.9846, 0.8617, 0.9846, 0.877, 0.8042, 0.8473, 0.9846, 0.8617, 0.9902, 0.8496, 0.9902, 0.863, 0.9846, 0.877, 0.8042, 0.8473, 0.9846, 0.877, 0.9846, 0.8864, 0.8042, 0.8648, 0.9846, 0.877, 0.9902, 0.863, 0.9902, 0.8713, 0.9846, 0.8864, 0.8042, 0.8648, 0.9846, 0.8864, 0.9846, 0.8896, 0.8042, 0.8707, 0.9846, 0.8864, 0.9902, 0.8713, 0.9902, 0.8741, 0.9846, 0.8896, 0.8042, 0.8707, 0.9846, 0.8896, 0.9846, 0.8864, 0.8042, 0.8648, 0.9846, 0.8896, 0.9902, 0.8741, 0.9902, 0.8713, 0.9846, 0.8864, 0.8042, 0.8648, 0.9846, 0.8864, 0.9846, 0.877, 0.8042, 0.8473, 0.9846, 0.8864, 0.9902, 0.8713, 0.9902, 0.863, 0.9846, 0.877, 0.8042, 0.8473, 0.9846, 0.877, 0.9846, 0.8617, 0.8042, 0.8189, 0.9846, 0.877, 0.9902, 0.863, 0.9902, 0.8496, 0.9846, 0.8617, 0.8042, 0.8189, 0.9846, 0.8617, 0.9846, 0.841, 0.8042, 0.7807, 0.9846, 0.8617, 0.9902, 0.8496, 0.9902, 0.8315, 0.9846, 0.841, 0.8042, 0.7807, 0.9846, 0.841, 0.9846, 0.8159, 0.8042, 0.7341, 0.9846, 0.841, 0.9902, 0.8315, 0.9902, 0.8095, 0.9846, 0.8159, 0.8042, 0.7341, 0.9846, 0.8159, 0.9846, 0.7872, 0.8042, 0.681, 0.9846, 0.8159, 0.9902, 0.8095, 0.9902, 0.7843, 0.9846, 0.7872, 0.8042, 0.681, 0.9846, 0.7872, 0.9846, 0.7561, 0.8042, 0.6233, 0.9846, 0.7872, 0.9902, 0.7843, 0.9902, 0.7571, 0.9846, 0.7561, 0.8042, 0.6233, 0.9846, 0.7561, 0.9846, 0.7237, 0.8042, 0.5634, 0.9846, 0.7561, 0.9902, 0.7571, 0.9902, 0.7287, 0.9846, 0.7237, 0.8042, 0.5634, 0.9846, 0.7237, 0.9846, 0.6914, 0.8042, 0.5034, 0.9846, 0.7237, 0.9902, 0.7287, 0.9902, 0.7003, 0.9846, 0.6914, 0.8042, 0.5034, 0.9846, 0.6914, 0.9846, 0.6603, 0.8042, 0.4458, 0.9846, 0.6914, 0.9902, 0.7003, 0.9902, 0.6731, 0.9846, 0.6603, 0.8042, 0.4458, 0.9846, 0.6603, 0.9846, 0.6316, 0.8042, 0.3926, 0.9846, 0.6603, 0.9902, 0.6731, 0.9902, 0.6479, 0.9846, 0.6316, 0.9902, 0.6259, 0.9846, 0.6064, 0.9846, 0.6316, 0.9902, 0.6479, 0.9846, 0.6064, 0.8042, 0.346, 0.8042, 0.3926, 0.9846, 0.6316, 0.9902, 0.6259, 0.996, 0.6594, 0.996, 0.6463, 0.9902, 0.6078, 0.996, 0.6594, 0.9977, 0.683, 0.9977, 0.6735, 0.996, 0.6463, 0.9902, 0.6078, 0.996, 0.6463, 0.996, 0.6366, 0.9902, 0.5944, 0.996, 0.6463, 0.9977, 0.6735, 0.9977, 0.6663, 0.996, 0.6366, 0.9902, 0.5944, 0.996, 0.6366, 0.996, 0.6306, 0.9902, 0.5861, 0.996, 0.6366, 0.9977, 0.6663, 0.9977, 0.662, 0.996, 0.6306, 0.9902, 0.5861, 0.996, 0.6306, 0.996, 0.6286, 0.9902, 0.5833, 0.996, 0.6306, 0.9977, 0.662, 0.9977, 0.6605, 0.996, 0.6286, 0.9902, 0.5833, 0.996, 0.6286, 0.996, 0.6306, 0.9902, 0.5861, 0.996, 0.6286, 0.9977, 0.6605, 0.9977, 0.662, 0.996, 0.6306, 0.9902, 0.5861, 0.996, 0.6306, 0.996, 0.6366, 0.9902, 0.5944, 0.996, 0.6306, 0.9977, 0.662, 0.9977, 0.6663, 0.996, 0.6366, 0.9902, 0.5944, 0.996, 0.6366, 0.996, 0.6463, 0.9902, 0.6078, 0.996, 0.6366, 0.9977, 0.6663, 0.9977, 0.6735, 0.996, 0.6463, 0.9902, 0.6078, 0.996, 0.6463, 0.996, 0.6594, 0.9902, 0.6259, 0.996, 0.6463, 0.9977, 0.6735, 0.9977, 0.683, 0.996, 0.6594, 0.9902, 0.6259, 0.996, 0.6594, 0.996, 0.6754, 0.9902, 0.6479, 0.996, 0.6594, 0.9977, 0.683, 0.9977, 0.6947, 0.996, 0.6754, 0.9902, 0.6479, 0.996, 0.6754, 0.996, 0.6936, 0.9902, 0.6731, 0.996, 0.6754, 0.9977, 0.6947, 0.9977, 0.708, 0.996, 0.6936, 0.9902, 0.6731, 0.996, 0.6936, 0.996, 0.7133, 0.9902, 0.7003, 0.996, 0.6936, 0.9977, 0.708, 0.9977, 0.7224, 0.996, 0.7133, 0.9902, 0.7003, 0.996, 0.7133, 0.996, 0.7338, 0.9902, 0.7287, 0.996, 0.7133, 0.9977, 0.7224, 0.9977, 0.7374, 0.996, 0.7338, 0.9902, 0.7287, 0.996, 0.7338, 0.996, 0.7544, 0.9902, 0.7571, 0.996, 0.7338, 0.9977, 0.7374, 0.9977, 0.7524, 0.996, 0.7544, 0.9902, 0.7571, 0.996, 0.7544, 0.996, 0.7741, 0.9902, 0.7843, 0.996, 0.7544, 0.9977, 0.7524, 0.9977, 0.7668, 0.996, 0.7741, 0.9902, 0.7843, 0.996, 0.7741, 0.996, 0.7923, 0.9902, 0.8095, 0.996, 0.7741, 0.9977, 0.7668, 0.9977, 0.7801, 0.996, 0.7923, 0.9902, 0.8095, 0.996, 0.7923, 0.996, 0.8083, 0.9902, 0.8315, 0.996, 0.7923, 0.9977, 0.7801, 0.9977, 0.7918, 0.996, 0.8083, 0.9902, 0.8315, 0.996, 0.8083, 0.996, 0.8214, 0.9902, 0.8496, 0.996, 0.8083, 0.9977, 0.7918, 0.9977, 0.8014, 0.996, 0.8214, 0.9902, 0.8496, 0.996, 0.8214, 0.996, 0.8311, 0.9902, 0.863, 0.996, 0.8214, 0.9977, 0.8014, 0.9977, 0.8085, 0.996, 0.8311, 0.9902, 0.863, 0.996, 0.8311, 0.996, 0.8371, 0.9902, 0.8713, 0.996, 0.8311, 0.9977, 0.8085, 0.9977, 0.8129, 0.996, 0.8371, 0.9902, 0.8713, 0.996, 0.8371, 0.996, 0.8391, 0.9902, 0.8741, 0.996, 0.8371, 0.9977, 0.8129, 0.9977, 0.8143, 0.996, 0.8391, 0.9902, 0.8741, 0.996, 0.8391, 0.996, 0.8371, 0.9902, 0.8713, 0.996, 0.8391, 0.9977, 0.8143, 0.9977, 0.8129, 0.996, 0.8371, 0.9902, 0.8713, 0.996, 0.8371, 0.996, 0.8311, 0.9902, 0.863, 0.996, 0.8371, 0.9977, 0.8129, 0.9977, 0.8085, 0.996, 0.8311, 0.9902, 0.863, 0.996, 0.8311, 0.996, 0.8214, 0.9902, 0.8496, 0.996, 0.8311, 0.9977, 0.8085, 0.9977, 0.8014, 0.996, 0.8214, 0.9902, 0.8496, 0.996, 0.8214, 0.996, 0.8083, 0.9902, 0.8315, 0.996, 0.8214, 0.9977, 0.8014, 0.9977, 0.7918, 0.996, 0.8083, 0.9902, 0.8315, 0.996, 0.8083, 0.996, 0.7923, 0.9902, 0.8095, 0.996, 0.8083, 0.9977, 0.7918, 0.9977, 0.7801, 0.996, 0.7923, 0.9902, 0.8095, 0.996, 0.7923, 0.996, 0.7741, 0.9902, 0.7843, 0.996, 0.7923, 0.9977, 0.7801, 0.9977, 0.7668, 0.996, 0.7741, 0.9902, 0.7843, 0.996, 0.7741, 0.996, 0.7544, 0.9902, 0.7571, 0.996, 0.7741, 0.9977, 0.7668, 0.9977, 0.7524, 0.996, 0.7544, 0.9902, 0.7571, 0.996, 0.7544, 0.996, 0.7338, 0.9902, 0.7287, 0.996, 0.7544, 0.9977, 0.7524, 0.9977, 0.7374, 0.996, 0.7338, 0.9902, 0.7287, 0.996, 0.7338, 0.996, 0.7133, 0.9902, 0.7003, 0.996, 0.7338, 0.9977, 0.7374, 0.9977, 0.7224, 0.996, 0.7133, 0.9902, 0.7003, 0.996, 0.7133, 0.996, 0.6936, 0.9902, 0.6731, 0.996, 0.7133, 0.9977, 0.7224, 0.9977, 0.708, 0.996, 0.6936, 0.9902, 0.6731, 0.996, 0.6936, 0.996, 0.6754, 0.9902, 0.6479, 0.996, 0.6936, 0.9977, 0.708, 0.9977, 0.6947, 0.996, 0.6754, 0.9977, 0.683, 0.996, 0.6594, 0.996, 0.6754, 0.9977, 0.6947, 0.996, 0.6594, 0.9902, 0.6259, 0.9902, 0.6479, 0.996, 0.6754, 0.0978, 0.2141, 0.1764, 0.1465, 0.1764, 0.0843, 0.0978, 0.1583, 0.0978, 0.1583, 0.1764, 0.0843, 0.1764, 0.0381, 0.0978, 0.1168, 0.0978, 0.1168, 0.1764, 0.0381, 0.1764, 0.009646, 0.0978, 0.09126, 0.0978, 0.09126, 0.1764, 0.009646, 0.1764, 3.918e-05, 0.0978, 0.08263, 0.0978, 0.08263, 0.1764, 3.918e-05, 0.1764, 0.009646, 0.0978, 0.09126, 0.0978, 0.09126, 0.1764, 0.009646, 0.1764, 0.0381, 0.0978, 0.1168, 0.0978, 0.1168, 0.1764, 0.0381, 0.1764, 0.0843, 0.0978, 0.1583, 0.0978, 0.1583, 0.1764, 0.0843, 0.1764, 0.1465, 0.0978, 0.2141, 0.0978, 0.2141, 0.1764, 0.1465, 0.1764, 0.2222, 0.0978, 0.282, 0.0978, 0.282, 0.1764, 0.2222, 0.1764, 0.3087, 0.0978, 0.3596, 0.0978, 0.3596, 0.1764, 0.3087, 0.1764, 0.4025, 0.0978, 0.4438, 0.0978, 0.4438, 0.1764, 0.4025, 0.1764, 0.5, 0.0978, 0.5313, 0.0978, 0.5313, 0.1764, 0.5, 0.1764, 0.5976, 0.0978, 0.6189, 0.0978, 0.6189, 0.1764, 0.5976, 0.1764, 0.6914, 0.0978, 0.703, 0.0978, 0.703, 0.1764, 0.6914, 0.1764, 0.7778, 0.0978, 0.7806, 0.0978, 0.7806, 0.1764, 0.7778, 0.1764, 0.8536, 0.0978, 0.8486, 0.0978, 0.8486, 0.1764, 0.8536, 0.1764, 0.9157, 0.0978, 0.9044, 0.0978, 0.9044, 0.1764, 0.9157, 0.1764, 0.9619, 0.0978, 0.9459, 0.0978, 0.9459, 0.1764, 0.9619, 0.1764, 0.9904, 0.0978, 0.9714, 0.0978, 0.9714, 0.1764, 0.9904, 0.1764, 1.0, 0.0978, 0.98, 0.0978, 0.98, 0.1764, 1.0, 0.1764, 0.9904, 0.0978, 0.9714, 0.0978, 0.9714, 0.1764, 0.9904, 0.1764, 0.9619, 0.0978, 0.9459, 0.0978, 0.9459, 0.1764, 0.9619, 0.1764, 0.9157, 0.0978, 0.9044, 0.0978, 0.9044, 0.1764, 0.9157, 0.1764, 0.8536, 0.0978, 0.8486, 0.0978, 0.8486, 0.1764, 0.8536, 0.1764, 0.7778, 0.0978, 0.7806, 0.0978, 0.7806, 0.1764, 0.7778, 0.1764, 0.6914, 0.0978, 0.703, 0.0978, 0.703, 0.1764, 0.6914, 0.1764, 0.5976, 0.0978, 0.6189, 0.0978, 0.6189, 0.1764, 0.5976, 0.1764, 0.5, 0.0978, 0.5313, 0.0978, 0.5313, 0.1764, 0.5, 0.1764, 0.4025, 0.0978, 0.4438, 0.0978, 0.4438, 0.1764, 0.4025, 0.1764, 0.3087, 0.0978, 0.3596, 0.0978, 0.3596, 0.1764, 0.3087, 0.1764, 0.2222, 0.0978, 0.282, 0.1764, 0.1465, 0.0978, 0.2141, 0.0978, 0.282, 0.1764, 0.2222, 0.1764, 0.1465, 0.2085, 0.1452, 0.2085, 0.08358, 0.1764, 0.0843, 0.1764, 0.0843, 0.2085, 0.08358, 0.2085, 0.03777, 0.1764, 0.0381, 0.1764, 0.0381, 0.2085, 0.03777, 0.2085, 0.009562, 0.1764, 0.009646, 0.1764, 0.009646, 0.2085, 0.009562, 0.2085, 3.685e-05, 0.1764, 3.918e-05, 0.1764, 3.918e-05, 0.2085, 3.685e-05, 0.2085, 0.009562, 0.1764, 0.009646, 0.1764, 0.009646, 0.2085, 0.009562, 0.2085, 0.03777, 0.1764, 0.0381, 0.1764, 0.0381, 0.2085, 0.03777, 0.2085, 0.08358, 0.1764, 0.0843, 0.1764, 0.0843, 0.2085, 0.08358, 0.2085, 0.1452, 0.1764, 0.1465, 0.1764, 0.1465, 0.2085, 0.1452, 0.2085, 0.2203, 0.1764, 0.2222, 0.1764, 0.2222, 0.2085, 0.2203, 0.2085, 0.306, 0.1764, 0.3087, 0.1764, 0.3087, 0.2085, 0.306, 0.2085, 0.399, 0.1764, 0.4025, 0.1764, 0.4025, 0.2085, 0.399, 0.2085, 0.4957, 0.1764, 0.5, 0.1764, 0.5, 0.2085, 0.4957, 0.2085, 0.5925, 0.1764, 0.5976, 0.1764, 0.5976, 0.2085, 0.5925, 0.2085, 0.6854, 0.1764, 0.6914, 0.1764, 0.6914, 0.2085, 0.6854, 0.2085, 0.7711, 0.1764, 0.7778, 0.1764, 0.7778, 0.2085, 0.7711, 0.2085, 0.8463, 0.1764, 0.8536, 0.1764, 0.8536, 0.2085, 0.8463, 0.2085, 0.9079, 0.1764, 0.9157, 0.1764, 0.9157, 0.2085, 0.9079, 0.2085, 0.9537, 0.1764, 0.9619, 0.1764, 0.9619, 0.2085, 0.9537, 0.2085, 0.9819, 0.1764, 0.9904, 0.1764, 0.9904, 0.2085, 0.9819, 0.2085, 0.9915, 0.1764, 1.0, 0.1764, 1.0, 0.2085, 0.9915, 0.2085, 0.9819, 0.1764, 0.9904, 0.1764, 0.9904, 0.2085, 0.9819, 0.2085, 0.9537, 0.1764, 0.9619, 0.1764, 0.9619, 0.2085, 0.9537, 0.2085, 0.9079, 0.1764, 0.9157, 0.1764, 0.9157, 0.2085, 0.9079, 0.2085, 0.8463, 0.1764, 0.8536, 0.1764, 0.8536, 0.2085, 0.8463, 0.2085, 0.7711, 0.1764, 0.7778, 0.1764, 0.7778, 0.2085, 0.7711, 0.2085, 0.6854, 0.1764, 0.6914, 0.1764, 0.6914, 0.2085, 0.6854, 0.2085, 0.5925, 0.1764, 0.5976, 0.1764, 0.5976, 0.2085, 0.5925, 0.2085, 0.4957, 0.1764, 0.5, 0.1764, 0.5, 0.2085, 0.4957, 0.2085, 0.399, 0.1764, 0.4025, 0.1764, 0.4025, 0.2085, 0.399, 0.2085, 0.306, 0.1764, 0.3087, 0.1764, 0.3087, 0.2085, 0.306, 0.2085, 0.2203, 0.1764, 0.2222, 0.2085, 0.1452, 0.1764, 0.1465, 0.1764, 0.2222, 0.2085, 0.2203, 0.00492, 0.3669, 0.0163, 0.3253, 0.0163, 0.3052, 0.00492, 0.3563, 0.0163, 0.3253, 0.05909, 0.2407, 0.05909, 0.2008, 0.0163, 0.3052, 0.00492, 0.3563, 0.0163, 0.3052, 0.0163, 0.2903, 0.00492, 0.3484, 0.0163, 0.3052, 0.05909, 0.2008, 0.05909, 0.1712, 0.0163, 0.2903, 0.00492, 0.3484, 0.0163, 0.2903, 0.0163, 0.2811, 0.00492, 0.3435, 0.0163, 0.2903, 0.05909, 0.1712, 0.05909, 0.153, 0.0163, 0.2811, 0.00492, 0.3435, 0.0163, 0.2811, 0.0163, 0.2779, 0.00492, 0.3419, 0.0163, 0.2811, 0.05909, 0.153, 0.05909, 0.1468, 0.0163, 0.2779, 0.00492, 0.3419, 0.0163, 0.2779, 0.0163, 0.2811, 0.00492, 0.3435, 0.0163, 0.2779, 0.05909, 0.1468, 0.05909, 0.153, 0.0163, 0.2811, 0.00492, 0.3435, 0.0163, 0.2811, 0.0163, 0.2903, 0.00492, 0.3484, 0.0163, 0.2811, 0.05909, 0.153, 0.05909, 0.1712, 0.0163, 0.2903, 0.00492, 0.3484, 0.0163, 0.2903, 0.0163, 0.3052, 0.00492, 0.3563, 0.0163, 0.2903, 0.05909, 0.1712, 0.05909, 0.2008, 0.0163, 0.3052, 0.00492, 0.3563, 0.0163, 0.3052, 0.0163, 0.3253, 0.00492, 0.3669, 0.0163, 0.3052, 0.05909, 0.2008, 0.05909, 0.2407, 0.0163, 0.3253, 0.00492, 0.3669, 0.0163, 0.3253, 0.0163, 0.3498, 0.00492, 0.3799, 0.0163, 0.3253, 0.05909, 0.2407, 0.05909, 0.2893, 0.0163, 0.3498, 0.00492, 0.3799, 0.0163, 0.3498, 0.0163, 0.3778, 0.00492, 0.3946, 0.0163, 0.3498, 0.05909, 0.2893, 0.05909, 0.3447, 0.0163, 0.3778, 0.00492, 0.3946, 0.0163, 0.3778, 0.0163, 0.4082, 0.00492, 0.4107, 0.0163, 0.3778, 0.05909, 0.3447, 0.05909, 0.4048, 0.0163, 0.4082, 0.00492, 0.4107, 0.0163, 0.4082, 0.0163, 0.4397, 0.00492, 0.4273, 0.0163, 0.4082, 0.05909, 0.4048, 0.05909, 0.4673, 0.0163, 0.4397, 0.00492, 0.4273, 0.0163, 0.4397, 0.0163, 0.4713, 0.00492, 0.444, 0.0163, 0.4397, 0.05909, 0.4673, 0.05909, 0.5299, 0.0163, 0.4713, 0.00492, 0.444, 0.0163, 0.4713, 0.0163, 0.5016, 0.00492, 0.46, 0.0163, 0.4713, 0.05909, 0.5299, 0.05909, 0.59, 0.0163, 0.5016, 0.00492, 0.46, 0.0163, 0.5016, 0.0163, 0.5296, 0.00492, 0.4748, 0.0163, 0.5016, 0.05909, 0.59, 0.05909, 0.6454, 0.0163, 0.5296, 0.00492, 0.4748, 0.0163, 0.5296, 0.0163, 0.5541, 0.00492, 0.4878, 0.0163, 0.5296, 0.05909, 0.6454, 0.05909, 0.694, 0.0163, 0.5541, 0.00492, 0.4878, 0.0163, 0.5541, 0.0163, 0.5743, 0.00492, 0.4984, 0.0163, 0.5541, 0.05909, 0.694, 0.05909, 0.7338, 0.0163, 0.5743, 0.00492, 0.4984, 0.0163, 0.5743, 0.0163, 0.5892, 0.00492, 0.5063, 0.0163, 0.5743, 0.05909, 0.7338, 0.05909, 0.7634, 0.0163, 0.5892, 0.00492, 0.5063, 0.0163, 0.5892, 0.0163, 0.5984, 0.00492, 0.5112, 0.0163, 0.5892, 0.05909, 0.7634, 0.05909, 0.7817, 0.0163, 0.5984, 0.00492, 0.5112, 0.0163, 0.5984, 0.0163, 0.6015, 0.00492, 0.5128, 0.0163, 0.5984, 0.05909, 0.7817, 0.05909, 0.7878, 0.0163, 0.6015, 0.00492, 0.5128, 0.0163, 0.6015, 0.0163, 0.5984, 0.00492, 0.5112, 0.0163, 0.6015, 0.05909, 0.7878, 0.05909, 0.7817, 0.0163, 0.5984, 0.00492, 0.5112, 0.0163, 0.5984, 0.0163, 0.5892, 0.00492, 0.5063, 0.0163, 0.5984, 0.05909, 0.7817, 0.05909, 0.7634, 0.0163, 0.5892, 0.00492, 0.5063, 0.0163, 0.5892, 0.0163, 0.5743, 0.00492, 0.4984, 0.0163, 0.5892, 0.05909, 0.7634, 0.05909, 0.7338, 0.0163, 0.5743, 0.00492, 0.4984, 0.0163, 0.5743, 0.0163, 0.5541, 0.00492, 0.4878, 0.0163, 0.5743, 0.05909, 0.7338, 0.05909, 0.694, 0.0163, 0.5541, 0.00492, 0.4878, 0.0163, 0.5541, 0.0163, 0.5296, 0.00492, 0.4748, 0.0163, 0.5541, 0.05909, 0.694, 0.05909, 0.6454, 0.0163, 0.5296, 0.00492, 0.4748, 0.0163, 0.5296, 0.0163, 0.5016, 0.00492, 0.46, 0.0163, 0.5296, 0.05909, 0.6454, 0.05909, 0.59, 0.0163, 0.5016, 0.00492, 0.46, 0.0163, 0.5016, 0.0163, 0.4713, 0.00492, 0.444, 0.0163, 0.5016, 0.05909, 0.59, 0.05909, 0.5299, 0.0163, 0.4713, 0.00492, 0.444, 0.0163, 0.4713, 0.0163, 0.4397, 0.00492, 0.4273, 0.0163, 0.4713, 0.05909, 0.5299, 0.05909, 0.4673, 0.0163, 0.4397, 0.00492, 0.4273, 0.0163, 0.4397, 0.0163, 0.4082, 0.00492, 0.4107, 0.0163, 0.4397, 0.05909, 0.4673, 0.05909, 0.4048, 0.0163, 0.4082, 0.00492, 0.4107, 0.0163, 0.4082, 0.0163, 0.3778, 0.00492, 0.3946, 0.0163, 0.4082, 0.05909, 0.4048, 0.05909, 0.3447, 0.0163, 0.3778, 0.00492, 0.3946, 0.0163, 0.3778, 0.0163, 0.3498, 0.00492, 0.3799, 0.0163, 0.3778, 0.05909, 0.3447, 0.05909, 0.2893, 0.0163, 0.3498, 0.05909, 0.2407, 0.0163, 0.3253, 0.0163, 0.3498, 0.05909, 0.2893, 0.0163, 0.3253, 0.00492, 0.3669, 0.00492, 0.3799, 0.0163, 0.3498, 0.05909, 0.2407, 0.07613, 0.2277, 0.07613, 0.1784, 0.05909, 0.2008, 0.07613, 0.2277, 0.0978, 0.2141, 0.0978, 0.1583, 0.07613, 0.1784, 0.05909, 0.2008, 0.07613, 0.1784, 0.07613, 0.1419, 0.05909, 0.1712, 0.07613, 0.1784, 0.0978, 0.1583, 0.0978, 0.1168, 0.07613, 0.1419, 0.05909, 0.1712, 0.07613, 0.1419, 0.07613, 0.1193, 0.05909, 0.153, 0.07613, 0.1419, 0.0978, 0.1168, 0.0978, 0.09126, 0.07613, 0.1193, 0.05909, 0.153, 0.07613, 0.1193, 0.07613, 0.1117, 0.05909, 0.1468, 0.07613, 0.1193, 0.0978, 0.09126, 0.0978, 0.08263, 0.07613, 0.1117, 0.05909, 0.1468, 0.07613, 0.1117, 0.07613, 0.1193, 0.05909, 0.153, 0.07613, 0.1117, 0.0978, 0.08263, 0.0978, 0.09126, 0.07613, 0.1193, 0.05909, 0.153, 0.07613, 0.1193, 0.07613, 0.1419, 0.05909, 0.1712, 0.07613, 0.1193, 0.0978, 0.09126, 0.0978, 0.1168, 0.07613, 0.1419, 0.05909, 0.1712, 0.07613, 0.1419, 0.07613, 0.1784, 0.05909, 0.2008, 0.07613, 0.1419, 0.0978, 0.1168, 0.0978, 0.1583, 0.07613, 0.1784, 0.05909, 0.2008, 0.07613, 0.1784, 0.07613, 0.2277, 0.05909, 0.2407, 0.07613, 0.1784, 0.0978, 0.1583, 0.0978, 0.2141, 0.07613, 0.2277, 0.05909, 0.2407, 0.07613, 0.2277, 0.07613, 0.2876, 0.05909, 0.2893, 0.07613, 0.2277, 0.0978, 0.2141, 0.0978, 0.282, 0.07613, 0.2876, 0.05909, 0.2893, 0.07613, 0.2876, 0.07613, 0.356, 0.05909, 0.3447, 0.07613, 0.2876, 0.0978, 0.282, 0.0978, 0.3596, 0.07613, 0.356, 0.05909, 0.3447, 0.07613, 0.356, 0.07613, 0.4303, 0.05909, 0.4048, 0.07613, 0.356, 0.0978, 0.3596, 0.0978, 0.4438, 0.07613, 0.4303, 0.05909, 0.4048, 0.07613, 0.4303, 0.07613, 0.5075, 0.05909, 0.4673, 0.07613, 0.4303, 0.0978, 0.4438, 0.0978, 0.5313, 0.07613, 0.5075, 0.05909, 0.4673, 0.07613, 0.5075, 0.07613, 0.5847, 0.05909, 0.5299, 0.07613, 0.5075, 0.0978, 0.5313, 0.0978, 0.6189, 0.07613, 0.5847, 0.05909, 0.5299, 0.07613, 0.5847, 0.07613, 0.6589, 0.05909, 0.59, 0.07613, 0.5847, 0.0978, 0.6189, 0.0978, 0.703, 0.07613, 0.6589, 0.05909, 0.59, 0.07613, 0.6589, 0.07613, 0.7274, 0.05909, 0.6454, 0.07613, 0.6589, 0.0978, 0.703, 0.0978, 0.7806, 0.07613, 0.7274, 0.05909, 0.6454, 0.07613, 0.7274, 0.07613, 0.7873, 0.05909, 0.694, 0.07613, 0.7274, 0.0978, 0.7806, 0.0978, 0.8486, 0.07613, 0.7873, 0.05909, 0.694, 0.07613, 0.7873, 0.07613, 0.8366, 0.05909, 0.7338, 0.07613, 0.7873, 0.0978, 0.8486, 0.0978, 0.9044, 0.07613, 0.8366, 0.05909, 0.7338, 0.07613, 0.8366, 0.07613, 0.8731, 0.05909, 0.7634, 0.07613, 0.8366, 0.0978, 0.9044, 0.0978, 0.9459, 0.07613, 0.8731, 0.05909, 0.7634, 0.07613, 0.8731, 0.07613, 0.8956, 0.05909, 0.7817, 0.07613, 0.8731, 0.0978, 0.9459, 0.0978, 0.9714, 0.07613, 0.8956, 0.05909, 0.7817, 0.07613, 0.8956, 0.07613, 0.9032, 0.05909, 0.7878, 0.07613, 0.8956, 0.0978, 0.9714, 0.0978, 0.98, 0.07613, 0.9032, 0.05909, 0.7878, 0.07613, 0.9032, 0.07613, 0.8956, 0.05909, 0.7817, 0.07613, 0.9032, 0.0978, 0.98, 0.0978, 0.9714, 0.07613, 0.8956, 0.05909, 0.7817, 0.07613, 0.8956, 0.07613, 0.8731, 0.05909, 0.7634, 0.07613, 0.8956, 0.0978, 0.9714, 0.0978, 0.9459, 0.07613, 0.8731, 0.05909, 0.7634, 0.07613, 0.8731, 0.07613, 0.8366, 0.05909, 0.7338, 0.07613, 0.8731, 0.0978, 0.9459, 0.0978, 0.9044, 0.07613, 0.8366, 0.05909, 0.7338, 0.07613, 0.8366, 0.07613, 0.7873, 0.05909, 0.694, 0.07613, 0.8366, 0.0978, 0.9044, 0.0978, 0.8486, 0.07613, 0.7873, 0.05909, 0.694, 0.07613, 0.7873, 0.07613, 0.7274, 0.05909, 0.6454, 0.07613, 0.7873, 0.0978, 0.8486, 0.0978, 0.7806, 0.07613, 0.7274, 0.05909, 0.6454, 0.07613, 0.7274, 0.07613, 0.6589, 0.05909, 0.59, 0.07613, 0.7274, 0.0978, 0.7806, 0.0978, 0.703, 0.07613, 0.6589, 0.05909, 0.59, 0.07613, 0.6589, 0.07613, 0.5847, 0.05909, 0.5299, 0.07613, 0.6589, 0.0978, 0.703, 0.0978, 0.6189, 0.07613, 0.5847, 0.05909, 0.5299, 0.07613, 0.5847, 0.07613, 0.5075, 0.05909, 0.4673, 0.07613, 0.5847, 0.0978, 0.6189, 0.0978, 0.5313, 0.07613, 0.5075, 0.05909, 0.4673, 0.07613, 0.5075, 0.07613, 0.4303, 0.05909, 0.4048, 0.07613, 0.5075, 0.0978, 0.5313, 0.0978, 0.4438, 0.07613, 0.4303, 0.05909, 0.4048, 0.07613, 0.4303, 0.07613, 0.356, 0.05909, 0.3447, 0.07613, 0.4303, 0.0978, 0.4438, 0.0978, 0.3596, 0.07613, 0.356, 0.05909, 0.3447, 0.07613, 0.356, 0.07613, 0.2876, 0.05909, 0.2893, 0.07613, 0.356, 0.0978, 0.3596, 0.0978, 0.282, 0.07613, 0.2876, 0.0978, 0.2141, 0.07613, 0.2277, 0.07613, 0.2876, 0.0978, 0.282, 0.07613, 0.2277, 0.05909, 0.2407, 0.05909, 0.2893, 0.07613, 0.2876, 0.2085, 0.1452, 0.2767, 0.1377, 0.2767, 0.07924, 0.2085, 0.08358, 0.2767, 0.1377, 0.36, 0.1252, 0.36, 0.07202, 0.2767, 0.07924, 0.2085, 0.08358, 0.2767, 0.07924, 0.2767, 0.0358, 0.2085, 0.03777, 0.2767, 0.07924, 0.36, 0.07202, 0.36, 0.03253, 0.2767, 0.0358, 0.2085, 0.03777, 0.2767, 0.0358, 0.2767, 0.009055, 0.2085, 0.009562, 0.2767, 0.0358, 0.36, 0.03253, 0.36, 0.008211, 0.2767, 0.009055, 0.2085, 0.009562, 0.2767, 0.009055, 0.2767, 2.31e-05, 0.2085, 3.685e-05, 0.2767, 0.009055, 0.36, 0.008211, 0.36, 2.156e-07, 0.2767, 2.31e-05, 0.2085, 3.685e-05, 0.2767, 2.31e-05, 0.2767, 0.009055, 0.2085, 0.009562, 0.2767, 2.31e-05, 0.36, 2.156e-07, 0.36, 0.008211, 0.2767, 0.009055, 0.2085, 0.009562, 0.2767, 0.009055, 0.2767, 0.0358, 0.2085, 0.03777, 0.2767, 0.009055, 0.36, 0.008211, 0.36, 0.03253, 0.2767, 0.0358, 0.2085, 0.03777, 0.2767, 0.0358, 0.2767, 0.07924, 0.2085, 0.08358, 0.2767, 0.0358, 0.36, 0.03253, 0.36, 0.07202, 0.2767, 0.07924, 0.2085, 0.08358, 0.2767, 0.07924, 0.2767, 0.1377, 0.2085, 0.1452, 0.2767, 0.07924, 0.36, 0.07202, 0.36, 0.1252, 0.2767, 0.1377, 0.2085, 0.1452, 0.2767, 0.1377, 0.2767, 0.2089, 0.2085, 0.2203, 0.2767, 0.1377, 0.36, 0.1252, 0.36, 0.1899, 0.2767, 0.2089, 0.2085, 0.2203, 0.2767, 0.2089, 0.2767, 0.2902, 0.2085, 0.306, 0.2767, 0.2089, 0.36, 0.1899, 0.36, 0.2638, 0.2767, 0.2902, 0.2085, 0.306, 0.2767, 0.2902, 0.2767, 0.3784, 0.2085, 0.399, 0.2767, 0.2902, 0.36, 0.2638, 0.36, 0.344, 0.2767, 0.3784, 0.2085, 0.399, 0.2767, 0.3784, 0.2767, 0.4701, 0.2085, 0.4957, 0.2767, 0.3784, 0.36, 0.344, 0.36, 0.4273, 0.2767, 0.4701, 0.2085, 0.4957, 0.2767, 0.4701, 0.2767, 0.5618, 0.2085, 0.5925, 0.2767, 0.4701, 0.36, 0.4273, 0.36, 0.5107, 0.2767, 0.5618, 0.2085, 0.5925, 0.2767, 0.5618, 0.2767, 0.65, 0.2085, 0.6854, 0.2767, 0.5618, 0.36, 0.5107, 0.36, 0.5909, 0.2767, 0.65, 0.2085, 0.6854, 0.2767, 0.65, 0.2767, 0.7312, 0.2085, 0.7711, 0.2767, 0.65, 0.36, 0.5909, 0.36, 0.6647, 0.2767, 0.7312, 0.2085, 0.7711, 0.2767, 0.7312, 0.2767, 0.8025, 0.2085, 0.8463, 0.2767, 0.7312, 0.36, 0.6647, 0.36, 0.7295, 0.2767, 0.8025, 0.2085, 0.8463, 0.2767, 0.8025, 0.2767, 0.8609, 0.2085, 0.9079, 0.2767, 0.8025, 0.36, 0.7295, 0.36, 0.7826, 0.2767, 0.8609, 0.2085, 0.9079, 0.2767, 0.8609, 0.2767, 0.9044, 0.2085, 0.9537, 0.2767, 0.8609, 0.36, 0.7826, 0.36, 0.8221, 0.2767, 0.9044, 0.2085, 0.9537, 0.2767, 0.9044, 0.2767, 0.9311, 0.2085, 0.9819, 0.2767, 0.9044, 0.36, 0.8221, 0.36, 0.8465, 0.2767, 0.9311, 0.2085, 0.9819, 0.2767, 0.9311, 0.2767, 0.9402, 0.2085, 0.9915, 0.2767, 0.9311, 0.36, 0.8465, 0.36, 0.8547, 0.2767, 0.9402, 0.2085, 0.9915, 0.2767, 0.9402, 0.2767, 0.9311, 0.2085, 0.9819, 0.2767, 0.9402, 0.36, 0.8547, 0.36, 0.8465, 0.2767, 0.9311, 0.2085, 0.9819, 0.2767, 0.9311, 0.2767, 0.9044, 0.2085, 0.9537, 0.2767, 0.9311, 0.36, 0.8465, 0.36, 0.8221, 0.2767, 0.9044, 0.2085, 0.9537, 0.2767, 0.9044, 0.2767, 0.8609, 0.2085, 0.9079, 0.2767, 0.9044, 0.36, 0.8221, 0.36, 0.7826, 0.2767, 0.8609, 0.2085, 0.9079, 0.2767, 0.8609, 0.2767, 0.8025, 0.2085, 0.8463, 0.2767, 0.8609, 0.36, 0.7826, 0.36, 0.7295, 0.2767, 0.8025, 0.2085, 0.8463, 0.2767, 0.8025, 0.2767, 0.7312, 0.2085, 0.7711, 0.2767, 0.8025, 0.36, 0.7295, 0.36, 0.6647, 0.2767, 0.7312, 0.2085, 0.7711, 0.2767, 0.7312, 0.2767, 0.65, 0.2085, 0.6854, 0.2767, 0.7312, 0.36, 0.6647, 0.36, 0.5909, 0.2767, 0.65, 0.2085, 0.6854, 0.2767, 0.65, 0.2767, 0.5618, 0.2085, 0.5925, 0.2767, 0.65, 0.36, 0.5909, 0.36, 0.5107, 0.2767, 0.5618, 0.2085, 0.5925, 0.2767, 0.5618, 0.2767, 0.4701, 0.2085, 0.4957, 0.2767, 0.5618, 0.36, 0.5107, 0.36, 0.4273, 0.2767, 0.4701, 0.2085, 0.4957, 0.2767, 0.4701, 0.2767, 0.3784, 0.2085, 0.399, 0.2767, 0.4701, 0.36, 0.4273, 0.36, 0.344, 0.2767, 0.3784, 0.2085, 0.399, 0.2767, 0.3784, 0.2767, 0.2902, 0.2085, 0.306, 0.2767, 0.3784, 0.36, 0.344, 0.36, 0.2638, 0.2767, 0.2902, 0.2085, 0.306, 0.2767, 0.2902, 0.2767, 0.2089, 0.2085, 0.2203, 0.2767, 0.2902, 0.36, 0.2638, 0.36, 0.1899, 0.2767, 0.2089, 0.36, 0.1252, 0.2767, 0.1377, 0.2767, 0.2089, 0.36, 0.1899, 0.2767, 0.1377, 0.2085, 0.1452, 0.2085, 0.2203, 0.2767, 0.2089])
me_cylinder.materials.append(mat_texface)
me_cylinder.use_remesh_preserve_volume = False
me_cylinder.use_remesh_preserve_attributes = False
me_cylinder.use_mirror_vertex_groups = False
me_cylinder.update()
me_sphere = bpy.data.meshes.new('Sphere')
me_sphere.from_pydata([(-1.333e-06, 1.25e-06, 31.62), (-22.88, 16.62, 14.14), (8.74, 26.9, 14.14), (28.28, 4.856e-07, 14.14), (-8.74, 26.9, -14.14), (22.88, 16.62, -14.14), (-28.28, -7.508e-07, -14.14), (1.432e-06, -1.515e-06, -31.62), (-13.45, 9.772, 26.9), (5.137, 15.81, 26.9), (-8.313, 25.58, 16.63), (-26.9, 5.941e-07, 16.63), (16.63, 1.043e-06, 26.9), (21.76, 15.81, 16.63), (-30.08, 9.772, -1.941e-06), (-18.59, 25.58, -2.13e-06), (4.973e-08, 31.62, -1.581e-06), (18.59, 25.58, -5.047e-07), (30.08, 9.772, 6.886e-07), (-21.76, 15.81, -16.63), (8.313, 25.58, -16.63), (26.9, -8.593e-07, -16.63), (-16.63, -1.308e-06, -26.9), (-5.137, 15.81, -26.9), (13.45, 9.772, -26.9), (-24.33, 17.68, -2.035e-06), (-20.73, 21.1, 7.071), (-21.46, 21.63, -2.082e-06), (-19.66, 23.34, 3.536), (-22.53, 19.39, 3.536), (-22.9, 19.65, -2.059e-06), (-20.02, 23.61, -2.106e-06), (-20.2, 22.22, 5.303), (-19.12, 24.46, 1.768), (-21.63, 20.25, 5.303), (-23.43, 18.53, 1.768), (-20.56, 22.49, 1.768), (-21.1, 21.37, 3.536), (-22.0, 20.51, 1.768), (-22.18, 20.64, -2.071e-06), (-20.74, 22.62, -2.094e-06), (-19.93, 22.78, 4.419), (-19.39, 23.9, 2.652), (-22.08, 19.82, 4.419), (-22.98, 18.96, 2.652), (-21.01, 22.06, 0.8839), (-20.11, 22.92, 2.652), (-21.82, 20.38, 3.536), (-20.38, 22.36, 3.536), (-21.73, 21.07, 0.8839), (-22.26, 19.95, 2.652), (-20.29, 23.05, 0.8839), (-19.57, 24.04, 0.8839), (-19.84, 23.48, 1.768), (-20.83, 21.93, 2.652), (-21.55, 20.94, 2.652), (-21.28, 21.5, 1.768), (-23.16, 19.09, 0.8839), (-22.45, 20.08, 0.8839), (-22.71, 19.52, 1.768), (-21.37, 20.81, 4.419), (-20.65, 21.8, 4.419), (-20.92, 21.24, 5.303), (-6.725, 4.886, 29.26), (-18.17, 13.2, 20.52), (2.569, 7.906, 29.26), (6.939, 21.36, 20.52), (0.2137, 26.24, 15.38), (-15.6, 21.1, 15.38), (-24.89, 8.312, 15.38), (-29.18, 4.886, -7.071), (-26.48, 13.2, 7.071), (-13.66, 26.24, -7.071), (4.37, 29.26, 7.071), (-4.37, 29.26, -7.071), (13.66, 26.24, 7.071), (20.73, 21.1, -7.071), (-25.02, 7.906, -15.38), (-15.25, 21.36, -15.38), (-0.2137, 26.24, -15.38), (15.6, 21.1, -15.38), (-22.45, -1.03e-06, -20.52), (-8.313, -1.412e-06, -29.26), (-6.939, 21.36, -20.52), (-2.569, 7.906, -29.26), (18.17, 13.2, -20.52), (6.725, 4.886, -29.26), (-10.88, 17.68, 21.76), (-4.156, 12.79, 26.9), (-1.588, 20.7, 21.76), (-20.17, 4.886, 21.76), (-28.49, 4.886, 8.313), (-4.156, 28.6, 8.313), (-13.45, 25.58, 8.313), (-9.294, 28.6, -1.855e-06), (-25.92, 12.79, -8.313), (-20.17, 20.7, -8.313), (4.156, 28.6, -8.313), (9.294, 28.6, -1.043e-06), (13.45, 25.58, -8.313), (-13.45, 15.81, -21.76), (-19.19, 7.906, -21.76), (-10.88, 7.906, -26.9), (10.88, 17.68, -21.76), (1.588, 20.7, -21.76), (4.156, 12.79, -26.9), (-19.08, 24.81, 0.4419)], [], [(9, 13, 12), (3, 12, 13), (18, 3, 13), (13, 17, 18), (21, 18, 5), (30, 25, 19), (26, 32, 10), (25, 35, 1), (34, 26, 1), (31, 40, 19), (40, 27, 19), (27, 39, 19), (39, 30, 19), (32, 41, 10), (41, 28, 10), (28, 42, 10), (42, 33, 10), (51, 36, 45), (45, 40, 51), (31, 51, 40), (40, 45, 27), (51, 31, 52), (52, 53, 51), (36, 51, 53), (53, 52, 33), (42, 28, 46), (46, 53, 42), (33, 42, 53), (53, 46, 36), (54, 36, 46), (46, 48, 54), (37, 54, 48), (48, 46, 28), (54, 37, 55), (55, 56, 54), (36, 54, 56), (56, 55, 38), (49, 27, 45), (45, 56, 49), (38, 49, 56), (56, 45, 36), (50, 38, 55), (55, 47, 50), (29, 50, 47), (47, 55, 37), (30, 57, 25), (57, 35, 25), (57, 30, 58), (58, 59, 57), (35, 57, 59), (59, 58, 38), (50, 29, 44), (44, 59, 50), (38, 50, 59), (59, 44, 35), (49, 38, 58), (58, 39, 49), (27, 49, 39), (39, 58, 30), (60, 34, 43), (43, 47, 60), (37, 60, 47), (47, 43, 29), (60, 37, 61), (61, 62, 60), (34, 60, 62), (62, 61, 32), (34, 62, 26), (62, 32, 26), (41, 32, 61), (61, 48, 41), (28, 41, 48), (48, 61, 37), (35, 44, 1), (44, 29, 1), (29, 43, 1), (43, 34, 1), (68, 10, 87), (87, 64, 68), (1, 68, 64), (64, 87, 8), (88, 8, 87), (87, 89, 88), (9, 88, 89), (89, 87, 10), (67, 2, 66), (66, 89, 67), (10, 67, 89), (89, 66, 9), (88, 9, 65), (65, 63, 88), (8, 88, 63), (65, 0, 63), (90, 11, 69), (69, 64, 90), (8, 90, 64), (64, 69, 1), (9, 66, 13), (66, 2, 13), (0, 65, 12), (65, 9, 12), (91, 14, 71), (71, 69, 91), (11, 91, 69), (69, 71, 1), (92, 16, 73), (73, 67, 92), (10, 92, 67), (67, 73, 2), (92, 10, 93), (93, 94, 92), (16, 92, 94), (94, 93, 15), (72, 4, 74), (74, 94, 72), (15, 72, 94), (94, 74, 16), (17, 76, 18), (76, 5, 18), (2, 75, 13), (75, 17, 13), (77, 19, 95), (95, 70, 77), (6, 77, 70), (70, 95, 14), (78, 4, 72), (72, 96, 78), (19, 78, 96), (96, 72, 15), (79, 20, 97), (97, 74, 79), (4, 79, 74), (74, 97, 16), (98, 16, 97), (97, 99, 98), (17, 98, 99), (99, 97, 20), (80, 5, 76), (76, 99, 80), (20, 80, 99), (99, 76, 17), (98, 17, 75), (75, 73, 98), (16, 98, 73), (73, 75, 2), (100, 23, 83), (83, 78, 100), (19, 100, 78), (78, 83, 4), (100, 19, 101), (101, 102, 100), (23, 100, 102), (102, 101, 22), (82, 7, 84), (84, 102, 82), (22, 82, 102), (102, 84, 23), (81, 22, 101), (101, 77, 81), (6, 81, 77), (77, 101, 19), (103, 24, 85), (85, 80, 103), (20, 103, 80), (80, 85, 5), (103, 20, 104), (104, 105, 103), (24, 103, 105), (105, 104, 23), (84, 7, 86), (86, 105, 84), (23, 84, 105), (105, 86, 24), (83, 23, 104), (104, 79, 83), (4, 83, 79), (79, 104, 20), (5, 85, 21), (85, 24, 21), (14, 95, 25), (95, 19, 25), (1, 71, 25), (71, 14, 25), (10, 68, 26), (68, 1, 26), (19, 96, 31), (96, 15, 31), (15, 93, 33), (93, 10, 33), (52, 106, 33), (106, 15, 33), (15, 106, 31), (106, 52, 31)])
me_sphere.use_remesh_preserve_volume = False
me_sphere.use_remesh_preserve_attributes = False
me_sphere.use_mirror_vertex_groups = False
me_sphere.update()
me_plane = bpy.data.meshes.new('Plane')
me_plane.from_pydata([(4.25, 4.06, 0.0001214), (4.25, -4.25, 0.0001214), (-4.06, -4.25, 0.0001214), (-4.06, 4.06, 0.0001214)], [], [(0, 3, 2, 1)])
me_plane.materials.append(mat_transparent)
me_plane.use_remesh_preserve_volume = False
me_plane.use_remesh_preserve_attributes = False
me_plane.use_mirror_vertex_groups = False
me_plane.update()

# ---- objects
ob_cube_004 = bpy.data.objects.new('Cube.004', me_cube_004)
ob_cube_003 = bpy.data.objects.new('Cube.003', me_cube_003)
ob_cylinder_002 = bpy.data.objects.new('Cylinder.002', me_cylinder_002)
ob_cylinder_001 = bpy.data.objects.new('Cylinder.001', me_cylinder_001)
ob_cube_002 = bpy.data.objects.new('Cube.002', me_cube_002)
ob_cube_001 = bpy.data.objects.new('Cube.001', me_cube_001)
ob_cube = bpy.data.objects.new('Cube', me_cube)
ob_cylinder = bpy.data.objects.new('Cylinder', me_cylinder)
ob_camera = bpy.data.objects.new('Camera', cam_camera_001)
ob_sphere = bpy.data.objects.new('Sphere', me_sphere)
ob_lamp_001 = bpy.data.objects.new('Lamp.001', light_lamp)
ob_plane = bpy.data.objects.new('Plane', me_plane)

# ---- transforms, parenting, visibility, modifiers, constraints
ob_cube_004.location = (0.0, 0.0, 0.0)
ob_cube_004.lock_rotations_4d = False
ob_cube_004.empty_display_type = 'ARROWS'
ob_cube_004.lineart.crease_threshold = 0.0
_m = ob_cube_004.modifiers.new('Mirror', 'MIRROR')
_m.use_axis = (False, True, False)
ob_cube_003.location = (0.0, 0.0, 0.0)
ob_cube_003.lock_rotations_4d = False
ob_cube_003.empty_display_type = 'ARROWS'
ob_cube_003.lineart.crease_threshold = 0.0
_m = ob_cube_003.modifiers.new('Mirror', 'MIRROR')
_m.use_axis = (False, True, False)
ob_cylinder_002.location = (0.0, 0.0, 0.0)
ob_cylinder_002.rotation_euler = (-0.0, 1.571, 0.0)
ob_cylinder_002.lock_rotations_4d = False
ob_cylinder_002.empty_display_type = 'ARROWS'
ob_cylinder_002.lineart.crease_threshold = 0.0
_m = ob_cylinder_002.modifiers.new('Mirror', 'MIRROR')
_m.use_axis = (False, True, False)
ob_cylinder_001.location = (0.0, 0.0, 0.0)
ob_cylinder_001.rotation_euler = (-0.0, 1.571, 0.0)
ob_cylinder_001.lock_rotations_4d = False
ob_cylinder_001.empty_display_type = 'ARROWS'
ob_cylinder_001.lineart.crease_threshold = 0.0
_m = ob_cylinder_001.modifiers.new('Mirror', 'MIRROR')
_m.use_axis = (False, True, False)
ob_cube_002.location = (0.0, 0.0, 0.0)
ob_cube_002.lock_rotations_4d = False
ob_cube_002.empty_display_type = 'ARROWS'
ob_cube_002.lineart.crease_threshold = 0.0
_m = ob_cube_002.modifiers.new('Mirror', 'MIRROR')
_m.use_axis = (False, True, False)
ob_cube_001.location = (0.0, 0.0, 0.0)
ob_cube_001.lock_rotations_4d = False
ob_cube_001.empty_display_type = 'ARROWS'
ob_cube_001.lineart.crease_threshold = 0.0
_m = ob_cube_001.modifiers.new('Mirror', 'MIRROR')
_m.use_axis = (False, True, False)
ob_cube.location = (0.0, 0.0, 0.0)
ob_cube.lock_rotations_4d = False
ob_cube.empty_display_type = 'ARROWS'
ob_cube.lineart.crease_threshold = 0.0
_m = ob_cube.modifiers.new('Mirror', 'MIRROR')
_m.use_axis = (False, True, False)
ob_cylinder.location = (0.0, 0.0, 0.0)
ob_cylinder.rotation_euler = (-0.0, 1.571, 0.0)
ob_cylinder.scale = (1.0, 0.99, 1.0)
ob_cylinder.lock_rotations_4d = False
ob_cylinder.empty_display_type = 'ARROWS'
ob_cylinder.lineart.crease_threshold = 0.0
ob_camera.location = (10.0, -10.0, 11.6)
ob_camera.rotation_euler = (1.047, 0.0, 0.7854)
ob_camera.lock_rotations_4d = False
ob_camera.empty_display_type = 'ARROWS'
ob_camera.color = (0.0, 0.0, 0.0, 1.0)
ob_camera.lineart.crease_threshold = 0.0
ob_sphere.location = (-0.02993, 0.1261, 0.07312)
ob_sphere.rotation_euler = (1.571, -0.0, 1.571)
ob_sphere.lock_rotations_4d = False
ob_sphere.empty_display_type = 'ARROWS'
ob_sphere.color = (0.0, 0.0, 0.0, 1.0)
ob_sphere.show_instancer_for_render = False
ob_sphere.instance_type = 'VERTS'
ob_sphere.use_instance_vertices_rotation = True
ob_sphere.lineart.crease_threshold = 0.0
ob_lamp_001.parent = ob_sphere
ob_lamp_001.matrix_parent_inverse = Matrix(((-4.371e-08, 1.0, -2.118e-22, -0.1261), (4.371e-08, 1.911e-15, 1.0, -0.07312), (1.0, 4.371e-08, -4.371e-08, 0.02993), (0.0, 0.0, 0.0, 1.0)))
ob_lamp_001.location = (-0.02993, 0.1261, 0.07312)
ob_lamp_001.rotation_euler = (1.571, -0.0, 1.571)
ob_lamp_001.lock_rotations_4d = False
ob_lamp_001.empty_display_type = 'ARROWS'
ob_lamp_001.color = (0.0, 0.0, 0.0, 1.0)
ob_lamp_001.lineart.crease_threshold = 0.0
ob_plane.location = (0.0, 0.0, 0.0)
ob_plane.lock_rotations_4d = False
ob_plane.empty_display_type = 'ARROWS'
ob_plane.color = (0.0, 0.0, 0.0, 1.0)
ob_plane.lineart.crease_threshold = 0.0

# ---- collection membership
col_collection_1.objects.link(ob_cube_004)
col_collection_1.objects.link(ob_cube_003)
col_collection_1.objects.link(ob_cylinder_002)
col_collection_1.objects.link(ob_cylinder_001)
col_collection_1.objects.link(ob_cube_002)
col_collection_1.objects.link(ob_cube_001)
col_collection_1.objects.link(ob_cube)
col_collection_1.objects.link(ob_cylinder)
col_collection_2.objects.link(ob_camera)
col_collection_3.objects.link(ob_sphere)
col_collection_3.objects.link(ob_lamp_001)
col_collection_4.objects.link(ob_plane)

# ---- scene / render settings (as saved in the file)
scene.camera = ob_camera
scene.frame_start = 1; scene.frame_end = 1; scene.frame_set(1)
scene.render.engine = 'BLENDER_EEVEE_NEXT'
scene.render.image_settings.color_mode = 'RGB'
scene.render.image_settings.compression = 90
scene.render.resolution_x = 256
scene.render.resolution_y = 256
scene.render.pixel_aspect_x = 100.0
scene.render.pixel_aspect_y = 100.0
scene.render.fps = 25
scene.render.dither_intensity = 0.0
scene.render.use_compositing = False
scene.render.use_sequencer = False
scene.render.bake_margin = 2
scene.render.bake_bias = 0.0
scene.render.use_stamp_time = False
scene.render.use_stamp_date = False
scene.render.use_stamp_frame = False
scene.render.use_stamp_camera = False
scene.render.use_stamp_scene = False
scene.render.use_stamp_filename = False
scene.render.use_stamp_render_time = False
scene.render.stamp_font_size = 0
scene.cycles.use_denoising = False
scene.cycles.samples = 10
scene.cycles.sampling_pattern = 'TABULATED_SOBOL'
scene.cycles.light_sampling_threshold = 0.0
scene.cycles.use_adaptive_sampling = False
scene.cycles.use_light_tree = False
scene.cycles.blur_glossy = 0.0
scene.cycles.volume_bounces = 1
scene.cycles.pixel_filter_type = 'GAUSSIAN'
scene.cycles.sample_clamp_indirect = 0.0
scene.view_settings.view_transform = 'Raw'
bpy.context.view_layer.update()
